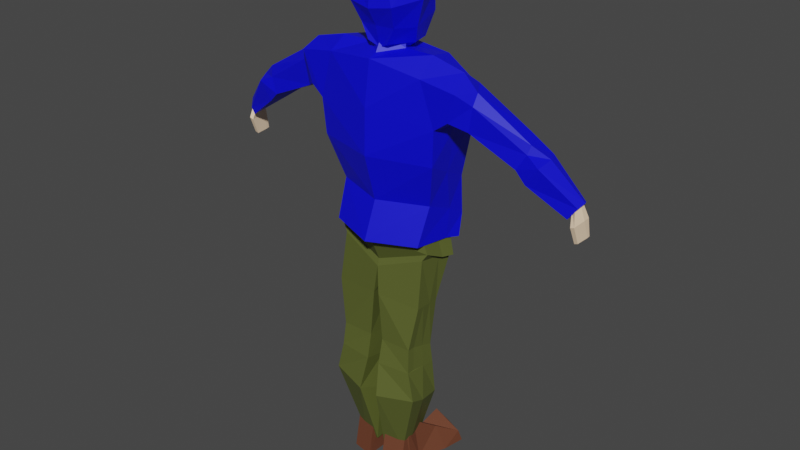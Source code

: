 # Source: Jetudo.blend  (saved by Blender 3.4.6; exported with 4.5.12 LTS)
import bpy
from mathutils import Matrix  # noqa: F401  (used for matrix-valued properties, if any)

bpy.ops.wm.read_factory_settings(use_empty=True)
scene = bpy.context.scene
scene.name = 'Scene'

# ---- collections
col_collection = bpy.data.collections.new('Collection'); scene.collection.children.link(col_collection)

# ---- materials (node trees are filled in below, after node groups)
mat_corpo = bpy.data.materials.new('Corpo')
mat_corpo.alpha_threshold = 0.0
mat_corpo.use_transparent_shadow = False
mat_corpo.roughness = 0.5
mat_corpo.line_color = (0.0, 0.0, 0.0, 1.0)
mat_casaca = bpy.data.materials.new('Casaca')
mat_casaca.use_transparent_shadow = False
mat_cal_as = bpy.data.materials.new('Calças')
mat_cal_as.use_transparent_shadow = False
mat_sapata = bpy.data.materials.new('Sapata')
mat_sapata.use_transparent_shadow = False
mat_material_001 = bpy.data.materials.new('Material.001')
mat_material_001.use_transparent_shadow = False

# ---- material node trees
mat_corpo.use_nodes = True; mat_corpo.node_tree.nodes.clear()
_N = mat_corpo.node_tree.nodes; _L = mat_corpo.node_tree.links
n0 = _N.new('ShaderNodeOutputMaterial'); n0.name = 'Material Output'; n0.location = (300, 300)
n1 = _N.new('ShaderNodeBsdfPrincipled'); n1.name = 'Principled BSDF'; n1.location = (10, 300)
n1.distribution = 'GGX'
n1.subsurface_method = 'RANDOM_WALK_SKIN'
n1.inputs[0].default_value = (1.0, 0.7454, 0.5089, 1.0)
n1.inputs[3].default_value = 1.45
n1.inputs[27].default_value = (0.0, 0.0, 0.0, 1.0)
n1.inputs[28].default_value = 1.0
_L.new(n1.outputs[0], n0.inputs[0])
n0.is_active_output = True
mat_casaca.use_nodes = True; mat_casaca.node_tree.nodes.clear()
_N = mat_casaca.node_tree.nodes; _L = mat_casaca.node_tree.links
n0 = _N.new('ShaderNodeBsdfPrincipled'); n0.name = 'Principled BSDF'; n0.location = (10, 300)
n0.distribution = 'GGX'
n0.subsurface_method = 'RANDOM_WALK_SKIN'
n0.inputs[0].default_value = (0.0, 0.0002376, 0.8, 1.0)
n0.inputs[3].default_value = 1.45
n0.inputs[27].default_value = (0.0, 0.0, 0.0, 1.0)
n0.inputs[28].default_value = 1.0
n1 = _N.new('ShaderNodeOutputMaterial'); n1.name = 'Material Output'; n1.location = (300, 300)
_L.new(n0.outputs[0], n1.inputs[0])
n1.is_active_output = True
mat_cal_as.use_nodes = True; mat_cal_as.node_tree.nodes.clear()
_N = mat_cal_as.node_tree.nodes; _L = mat_cal_as.node_tree.links
n0 = _N.new('ShaderNodeBsdfPrincipled'); n0.name = 'Principled BSDF'; n0.location = (10, 300)
n0.distribution = 'GGX'
n0.subsurface_method = 'RANDOM_WALK_SKIN'
n0.inputs[0].default_value = (0.09732, 0.1149, 0.02451, 1.0)
n0.inputs[3].default_value = 1.45
n0.inputs[27].default_value = (0.0, 0.0, 0.0, 1.0)
n0.inputs[28].default_value = 1.0
n1 = _N.new('ShaderNodeOutputMaterial'); n1.name = 'Material Output'; n1.location = (300, 300)
_L.new(n0.outputs[0], n1.inputs[0])
n1.is_active_output = True
mat_sapata.use_nodes = True; mat_sapata.node_tree.nodes.clear()
_N = mat_sapata.node_tree.nodes; _L = mat_sapata.node_tree.links
n0 = _N.new('ShaderNodeBsdfPrincipled'); n0.name = 'Principled BSDF'; n0.location = (10, 300)
n0.distribution = 'GGX'
n0.subsurface_method = 'RANDOM_WALK_SKIN'
n0.inputs[0].default_value = (0.1473, 0.04807, 0.02367, 1.0)
n0.inputs[3].default_value = 1.45
n0.inputs[27].default_value = (0.0, 0.0, 0.0, 1.0)
n0.inputs[28].default_value = 1.0
n1 = _N.new('ShaderNodeOutputMaterial'); n1.name = 'Material Output'; n1.location = (300, 300)
_L.new(n0.outputs[0], n1.inputs[0])
n1.is_active_output = True
mat_material_001.use_nodes = True; mat_material_001.node_tree.nodes.clear()
_N = mat_material_001.node_tree.nodes; _L = mat_material_001.node_tree.links
n0 = _N.new('ShaderNodeBsdfPrincipled'); n0.name = 'Principled BSDF'; n0.location = (10, 300)
n0.distribution = 'GGX'
n0.subsurface_method = 'RANDOM_WALK_SKIN'
n0.inputs[0].default_value = (0.0, 0.0, 0.0, 1.0)
n0.inputs[3].default_value = 1.45
n0.inputs[27].default_value = (0.0, 0.0, 0.0, 1.0)
n0.inputs[28].default_value = 1.0
n1 = _N.new('ShaderNodeOutputMaterial'); n1.name = 'Material Output'; n1.location = (300, 300)
_L.new(n0.outputs[0], n1.inputs[0])
n1.is_active_output = True

# ---- world
world_world = bpy.data.worlds.new('World'); scene.world = world_world
world_world.use_nodes = True; world_world.node_tree.nodes.clear()
_N = world_world.node_tree.nodes; _L = world_world.node_tree.links
n0 = _N.new('ShaderNodeOutputWorld'); n0.name = 'World Output'; n0.location = (300, 300)
n1 = _N.new('ShaderNodeBackground'); n1.name = 'Background'; n1.location = (10, 300)
n1.inputs[0].default_value = (0.05088, 0.05088, 0.05088, 1.0)
_L.new(n1.outputs[0], n0.inputs[0])
n0.is_active_output = True
world_world.color = (0.05088, 0.05088, 0.05088)
world_world.use_sun_shadow = False
world_world.sun_shadow_jitter_overblur = 0.0

# ---- meshes
me_cube = bpy.data.meshes.new('Cube')
me_cube.from_pydata([(-0.3375, 0.0446, 0.4141), (-0.3968, 0.1905, -0.837), (-0.3726, -0.2265, 0.3783), (-0.3557, -0.04373, -0.7809), (0.0, 0.3134, -1.022), (0.0, -0.2728, 0.386), (0.0, -0.1746, -0.7955), (0.0, 0.08508, 0.3919), (-0.4589, -0.1998, -0.1731), (-0.3884, 0.2147, -0.385), (0.0, 0.3375, -0.3995), (0.0, -0.3306, -0.1731), (-0.3721, 0.2537, -0.6873), (0.0, 0.3955, -0.6891), (0.0, -0.1649, -0.5213), (-0.3721, -0.04015, -0.5067), (-0.4753, -0.2144, 0.09056), (-0.4753, 0.2532, 0.04374), (0.0, 0.376, 0.04374), (0.0, -0.3227, 0.1598), (-0.3968, 0.1582, -1.049), (-0.3557, -0.1435, -0.9958), (0.0, 0.3192, -1.149), (0.0, -0.3243, -1.063), (-0.4581, 0.1348, -1.243), (-0.417, -0.1142, -1.201), (0.0, 0.3281, -1.307), (0.0, -0.1922, -1.357), (-0.4581, 0.1348, -1.243), (-0.417, -0.1142, -1.201), (0.0, 0.3281, -1.307), (0.0, -0.1922, -1.357), (-0.3145, -0.2088, -2.06), (-0.0906, 0.133, -2.114), (-0.09511, -0.2102, -2.059), (-0.2467, -0.05914, -3.161), (-0.2567, -0.1774, -3.187), (-0.132, -0.01442, -3.16), (-0.08377, -0.2148, -3.188), (-0.1105, 0.2756, -1.566), (-0.4046, 0.02594, -1.662), (-0.409, -0.1511, -1.659), (-0.05479, -0.2095, -1.617), (-0.3816, -0.2497, -2.533), (-0.124, -0.3334, -2.581), (-0.354, -0.04661, -2.626), (-0.05285, -0.002373, -2.688), (-0.09223, -0.2599, -2.284), (-0.09218, 0.03791, -2.361), (-0.329, -0.2312, -2.277), (-0.3473, 0.01149, -2.3), (-0.3764, 0.07412, -0.8091), (-0.3665, -0.0977, 0.466), (0.0, 0.1102, 0.5086), (-0.4235, 0.008738, -0.2797), (-0.3721, 0.1077, -0.5976), (-0.4753, 0.02085, 0.067), (-0.3764, 0.008278, -1.023), (-0.4377, 0.01105, -1.222), (0.0, 0.06952, -1.332), (-0.4377, 0.01105, -1.222), (0.0, 0.06952, -1.332), (-0.09284, -0.03753, -2.087), (-0.2663, -0.1609, -3.181), (-0.0841, -0.07648, -3.172), (-0.08282, 0.03453, -1.591), (-0.4068, -0.06202, -1.66), (-0.08821, -0.1826, -2.655), (-0.3677, -0.1633, -2.6), (-0.3382, -0.1091, -2.289), (-0.0922, -0.1101, -2.323), (-0.5758, -0.2032, 0.1637), (-0.6377, -0.2146, 0.3342), (-0.6082, -0.09388, 0.4048), (-0.5601, 0.03951, 0.3765), (-0.5536, 0.235, 0.1259), (-0.5646, 0.01724, 0.1447), (-0.679, -0.1249, 0.1038), (-0.7131, -0.1322, 0.2843), (-0.7148, -0.0547, 0.3221), (-0.684, 0.03087, 0.2982), (-0.6648, 0.1563, 0.07954), (-0.6719, 0.01659, 0.09161), (-1.03, -0.1089, -0.05134), (-1.093, -0.08618, 0.05622), (-1.121, -0.05153, 0.08287), (-1.091, 0.01851, 0.08168), (-1.01, 0.1212, -0.06339), (-1.02, 0.006814, -0.05741), (-1.111, -0.08941, -0.126), (-1.204, -0.09684, 0.007651), (-1.224, -0.01807, 0.04075), (-1.188, 0.06895, 0.03928), (-1.117, 0.105, -0.07193), (-1.1, 0.05372, -0.1319), (-1.631, -0.01727, -0.4181), (-1.665, -0.003567, -0.3771), (-1.678, 0.02803, -0.3561), (-1.66, 0.07048, -0.3673), (-1.619, 0.1201, -0.4253), (-1.625, 0.05185, -0.4218), (-1.668, 0.02782, -0.4779), (-1.703, 0.01141, -0.4619), (-1.722, 0.06543, -0.447), (-1.724, 0.09698, -0.4428), (-1.686, 0.1183, -0.4643), (-1.68, 0.07056, -0.4692), (0.0, 0.04995, 0.4061), (-0.1383, -0.08571, 0.4611), (0.0, -0.2083, 0.4099), (-0.1116, -0.04829, 0.5707), (0.0, -0.1437, 0.6154), (-1.693, -0.02047, -0.6071), (-1.728, -0.0232, -0.5931), (-1.747, 0.08849, -0.5733), (-1.749, 0.1455, -0.5681), (-1.711, 0.1667, -0.5896), (-1.705, 0.09362, -0.5955), (-1.703, 0.04184, -0.7632), (-1.733, 0.03953, -0.7513), (-1.749, 0.1513, -0.7401), (-1.75, 0.1772, -0.7357), (-1.718, 0.1952, -0.754), (-1.713, 0.1556, -0.759), (-0.07808, -0.1896, 0.5653), (-0.1262, -0.2373, 0.9276), (-0.1207, 0.143, 0.5502), (-0.1735, 0.1781, 0.9558), (-0.1578, -0.0008637, 0.5505), (-0.168, -0.2567, 0.8273), (-0.1739, 0.0008075, 1.004), (-0.1739, 0.1711, 0.8589), (0.0, 0.229, 0.5342), (0.0, 0.1765, 0.9995), (0.0, -0.1669, 0.5242), (0.0, -0.252, 0.9971), (-0.2361, -0.02359, 0.8464), (0.0, 0.2158, 0.8701), (0.0, -0.2785, 0.8004), (0.0, 0.01493, 0.4463), (0.0, -0.0545, 1.061), (-0.1316, -0.19, 0.6752), (-0.1511, 0.2049, 0.7156), (-0.189, -0.02484, 0.6579), (0.0, 0.3033, 0.7362), (0.0, -0.2087, 0.6791), (-0.3388, -0.01124, -2.105), (-0.3145, -0.2088, -2.06), (-0.0906, 0.133, -2.114), (-0.1105, 0.2756, -1.566), (-0.4046, 0.02594, -1.662), (-0.409, -0.1511, -1.659), (-0.09218, 0.03791, -2.361), (-0.329, -0.2312, -2.277), (-0.3473, 0.01149, -2.3), (-0.3267, -0.1094, -2.082), (-0.4068, -0.06202, -1.66), (-0.3382, -0.1091, -2.289), (-0.3968, 0.1905, -0.837), (-0.3557, -0.04373, -0.7809), (0.0, 0.3134, -1.022), (0.0, -0.1746, -0.7955), (-0.3968, 0.1582, -1.049), (-0.3557, -0.1435, -0.9958), (0.0, 0.3192, -1.149), (0.0, -0.3243, -1.063), (-0.4581, 0.1348, -1.243), (-0.417, -0.1142, -1.201), (0.0, 0.3281, -1.307), (0.0, -0.1922, -1.357), (-0.4581, 0.1348, -1.243), (-0.417, -0.1142, -1.201), (0.0, 0.3281, -1.307), (0.0, -0.1922, -1.357), (-0.3145, -0.2088, -2.06), (-0.0906, 0.133, -2.114), (-0.09511, -0.2102, -2.059), (-0.2066, -0.03462, -3.189), (-0.215, -0.1337, -3.211), (-0.1106, 0.002837, -3.189), (-0.07017, -0.165, -3.212), (-0.1105, 0.2756, -1.566), (-0.4046, 0.02594, -1.662), (-0.409, -0.1511, -1.659), (-0.05479, -0.2095, -1.617), (-0.3816, -0.2497, -2.533), (-0.124, -0.3334, -2.581), (-0.354, -0.04661, -2.626), (-0.05285, -0.002373, -2.688), (-0.09223, -0.2599, -2.284), (-0.09218, 0.03791, -2.361), (-0.329, -0.2312, -2.277), (-0.3473, 0.01149, -2.3), (-0.3764, 0.07412, -0.8091), (-0.3764, 0.008278, -1.023), (-0.4377, 0.01105, -1.222), (0.0, 0.06952, -1.332), (-0.4377, 0.01105, -1.222), (0.0, 0.06952, -1.332), (-0.09284, -0.03753, -2.087), (-0.223, -0.1198, -3.206), (-0.07044, -0.04914, -3.199), (-0.08282, 0.03453, -1.591), (-0.4068, -0.06202, -1.66), (-0.08821, -0.1826, -2.655), (-0.3677, -0.1633, -2.6), (-0.3382, -0.1091, -2.289), (-0.0922, -0.1101, -2.323), (-0.3388, -0.01124, -2.105), (-0.3145, -0.2088, -2.06), (-0.0906, 0.133, -2.114), (-0.1105, 0.2756, -1.566), (-0.4046, 0.02594, -1.662), (-0.409, -0.1511, -1.659), (-0.09218, 0.03791, -2.361), (-0.329, -0.2312, -2.277), (-0.3473, 0.01149, -2.3), (-0.3267, -0.1094, -2.082), (-0.4068, -0.06202, -1.66), (-0.3382, -0.1091, -2.289), (0.3375, 0.0446, 0.4141), (0.3968, 0.1905, -0.837), (0.3726, -0.2265, 0.3783), (0.3557, -0.04373, -0.7809), (0.4589, -0.1998, -0.1731), (0.3884, 0.2147, -0.385), (0.3721, 0.2537, -0.6873), (0.3721, -0.04015, -0.5067), (0.4753, -0.2144, 0.09056), (0.4753, 0.2532, 0.04374), (0.3968, 0.1582, -1.049), (0.3557, -0.1435, -0.9958), (0.4581, 0.1348, -1.243), (0.417, -0.1142, -1.201), (0.4581, 0.1348, -1.243), (0.417, -0.1142, -1.201), (0.3145, -0.2088, -2.06), (0.0906, 0.133, -2.114), (0.09511, -0.2102, -2.059), (0.2467, -0.05914, -3.161), (0.2567, -0.1774, -3.187), (0.132, -0.01442, -3.16), (0.08377, -0.2148, -3.188), (0.1105, 0.2756, -1.566), (0.4046, 0.02594, -1.662), (0.409, -0.1511, -1.659), (0.05479, -0.2095, -1.617), (0.3816, -0.2497, -2.533), (0.124, -0.3334, -2.581), (0.354, -0.04661, -2.626), (0.05285, -0.002373, -2.688), (0.09223, -0.2599, -2.284), (0.09218, 0.03791, -2.361), (0.329, -0.2312, -2.277), (0.3473, 0.01149, -2.3), (0.3764, 0.07412, -0.8091), (0.3665, -0.0977, 0.466), (0.4235, 0.008738, -0.2797), (0.3721, 0.1077, -0.5976), (0.4753, 0.02085, 0.067), (0.3764, 0.008278, -1.023), (0.4377, 0.01105, -1.222), (0.4377, 0.01105, -1.222), (0.09284, -0.03753, -2.087), (0.2663, -0.1609, -3.181), (0.0841, -0.07648, -3.172), (0.08282, 0.03453, -1.591), (0.4068, -0.06202, -1.66), (0.08821, -0.1826, -2.655), (0.3677, -0.1633, -2.6), (0.3382, -0.1091, -2.289), (0.0922, -0.1101, -2.323), (0.5758, -0.2032, 0.1637), (0.6377, -0.2146, 0.3342), (0.6082, -0.09388, 0.4048), (0.5601, 0.03951, 0.3765), (0.5536, 0.235, 0.1259), (0.5646, 0.01724, 0.1447), (0.679, -0.1249, 0.1038), (0.7131, -0.1322, 0.2843), (0.7148, -0.0547, 0.3221), (0.684, 0.03087, 0.2982), (0.6648, 0.1563, 0.07954), (0.6719, 0.01659, 0.09161), (1.03, -0.1089, -0.05134), (1.093, -0.08618, 0.05622), (1.121, -0.05153, 0.08287), (1.091, 0.01851, 0.08168), (1.01, 0.1212, -0.06339), (1.02, 0.006814, -0.05741), (1.111, -0.08941, -0.126), (1.204, -0.09684, 0.007651), (1.224, -0.01807, 0.04075), (1.188, 0.06895, 0.03928), (1.117, 0.105, -0.07193), (1.1, 0.05372, -0.1319), (1.631, -0.01727, -0.4181), (1.665, -0.003567, -0.3771), (1.678, 0.02803, -0.3561), (1.66, 0.07048, -0.3673), (1.619, 0.1201, -0.4253), (1.625, 0.05185, -0.4218), (1.668, 0.02782, -0.4779), (1.703, 0.01141, -0.4619), (1.722, 0.06543, -0.447), (1.724, 0.09698, -0.4428), (1.686, 0.1183, -0.4643), (1.68, 0.07056, -0.4692), (0.1383, -0.08571, 0.4611), (0.1116, -0.04829, 0.5707), (1.693, -0.02047, -0.6071), (1.728, -0.0232, -0.5931), (1.747, 0.08849, -0.5733), (1.749, 0.1455, -0.5681), (1.711, 0.1667, -0.5896), (1.705, 0.09362, -0.5955), (1.703, 0.04184, -0.7632), (1.733, 0.03953, -0.7513), (1.749, 0.1513, -0.7401), (1.75, 0.1772, -0.7357), (1.718, 0.1952, -0.754), (1.713, 0.1556, -0.759), (0.07808, -0.1896, 0.5653), (0.1262, -0.2373, 0.9276), (0.1207, 0.143, 0.5502), (0.1735, 0.1781, 0.9558), (0.1578, -0.0008637, 0.5505), (0.168, -0.2567, 0.8273), (0.1739, 0.0008075, 1.004), (0.1739, 0.1711, 0.8589), (0.2361, -0.02359, 0.8464), (0.1316, -0.19, 0.6752), (0.1511, 0.2049, 0.7156), (0.189, -0.02484, 0.6579), (0.3388, -0.01124, -2.105), (0.3145, -0.2088, -2.06), (0.0906, 0.133, -2.114), (0.1105, 0.2756, -1.566), (0.4046, 0.02594, -1.662), (0.409, -0.1511, -1.659), (0.09218, 0.03791, -2.361), (0.329, -0.2312, -2.277), (0.3473, 0.01149, -2.3), (0.3267, -0.1094, -2.082), (0.4068, -0.06202, -1.66), (0.3382, -0.1091, -2.289), (0.3968, 0.1905, -0.837), (0.3557, -0.04373, -0.7809), (0.3968, 0.1582, -1.049), (0.3557, -0.1435, -0.9958), (0.4581, 0.1348, -1.243), (0.417, -0.1142, -1.201), (0.4581, 0.1348, -1.243), (0.417, -0.1142, -1.201), (0.3145, -0.2088, -2.06), (0.0906, 0.133, -2.114), (0.09511, -0.2102, -2.059), (0.2066, -0.03462, -3.189), (0.215, -0.1337, -3.211), (0.1106, 0.002837, -3.189), (0.07017, -0.165, -3.212), (0.1105, 0.2756, -1.566), (0.4046, 0.02594, -1.662), (0.409, -0.1511, -1.659), (0.05479, -0.2095, -1.617), (0.3816, -0.2497, -2.533), (0.124, -0.3334, -2.581), (0.354, -0.04661, -2.626), (0.05285, -0.002373, -2.688), (0.09223, -0.2599, -2.284), (0.09218, 0.03791, -2.361), (0.329, -0.2312, -2.277), (0.3473, 0.01149, -2.3), (0.3764, 0.07412, -0.8091), (0.3764, 0.008278, -1.023), (0.4377, 0.01105, -1.222), (0.4377, 0.01105, -1.222), (0.09284, -0.03753, -2.087), (0.223, -0.1198, -3.206), (0.07044, -0.04914, -3.199), (0.08282, 0.03453, -1.591), (0.4068, -0.06202, -1.66), (0.08821, -0.1826, -2.655), (0.3677, -0.1633, -2.6), (0.3382, -0.1091, -2.289), (0.0922, -0.1101, -2.323), (0.3388, -0.01124, -2.105), (0.3145, -0.2088, -2.06), (0.0906, 0.133, -2.114), (0.1105, 0.2756, -1.566), (0.4046, 0.02594, -1.662), (0.409, -0.1511, -1.659), (0.09218, 0.03791, -2.361), (0.329, -0.2312, -2.277), (0.3473, 0.01149, -2.3), (0.3267, -0.1094, -2.082), (0.4068, -0.06202, -1.66), (0.3382, -0.1091, -2.289), (-0.2467, -0.05914, -3.161), (-0.2567, -0.1774, -3.187), (-0.132, -0.01442, -3.16), (-0.08377, -0.2148, -3.188), (-0.2663, -0.1609, -3.181), (-0.0841, -0.07648, -3.172), (-0.2763, -0.016, -3.434), (-0.2573, -0.2456, -3.426), (-0.08496, 0.06443, -3.422), (-0.08432, -0.283, -3.427), (-0.2668, -0.1246, -3.429), (-0.08464, -0.07505, -3.423), (-0.3955, 0.3755, -3.356), (-0.4097, 0.4107, -3.431), (-0.1312, 0.4284, -3.304), (-0.2685, 0.4154, -3.34), (-0.2674, 0.4888, -3.43), (-0.08432, 0.396, -3.42), (-0.3067, 0.1641, -3.267), (-0.3736, 0.2218, -3.436), (-0.1162, 0.2514, -3.343), (-0.08464, 0.252, -3.437), (0.2467, -0.05914, -3.161), (0.2567, -0.1774, -3.187), (0.132, -0.01442, -3.16), (0.08377, -0.2148, -3.188), (0.2663, -0.1609, -3.181), (0.0841, -0.07648, -3.172), (0.2763, -0.016, -3.434), (0.2573, -0.2456, -3.426), (0.08496, 0.06443, -3.422), (0.08432, -0.283, -3.427), (0.2668, -0.1246, -3.429), (0.08464, -0.07505, -3.423), (0.3955, 0.3755, -3.356), (0.4097, 0.4107, -3.431), (0.1312, 0.4284, -3.304), (0.2685, 0.4154, -3.34), (0.2674, 0.4888, -3.43), (0.08432, 0.396, -3.42), (0.3067, 0.1641, -3.267), (0.3736, 0.2218, -3.436), (0.1162, 0.2514, -3.343), (0.08464, 0.252, -3.437)], [], [(7, 0, 52, 108, 107), (19, 5, 2, 16), (2, 52, 73, 72), (17, 0, 7, 18), (6, 3, 21, 23), (12, 9, 10, 13), (55, 54, 9, 12), (14, 11, 8, 15), (6, 14, 15, 3), (51, 55, 12, 1), (1, 12, 13, 4), (9, 17, 18, 10), (54, 56, 17, 9), (11, 19, 16, 8), (23, 21, 25, 27), (51, 1, 20, 57), (1, 4, 22, 20), (27, 25, 29, 31), (57, 20, 24, 58), (20, 22, 26, 24), (66, 40, 150, 156), (58, 24, 28, 60), (59, 27, 31, 61), (24, 26, 30, 28), (44, 43, 36, 38), (42, 41, 32, 34), (48, 50, 154, 152), (65, 42, 34, 62), (68, 45, 35, 63), (67, 44, 38, 64), (45, 46, 37, 35), (61, 31, 42, 65), (60, 28, 40, 66), (31, 29, 41, 42), (28, 30, 39, 40), (50, 48, 46, 45), (70, 47, 44, 67), (69, 50, 45, 68), (47, 49, 43, 44), (34, 32, 49, 47), (33, 48, 152, 148), (62, 34, 47, 70), (50, 69, 157, 154), (33, 62, 70, 48), (41, 66, 156, 151), (49, 69, 68, 43), (48, 70, 67, 46), (29, 60, 66, 41), (30, 61, 65, 39), (46, 67, 64, 37), (43, 68, 63, 36), (39, 65, 62, 33), (39, 33, 148, 149), (26, 59, 61, 30), (25, 58, 60, 29), (21, 57, 58, 25), (3, 51, 57, 21), (8, 16, 56, 54), (3, 15, 55, 51), (15, 8, 54, 55), (56, 16, 71, 76), (53, 110, 111), (74, 75, 81, 80), (72, 73, 79, 78), (16, 2, 72, 71), (17, 56, 76, 75), (52, 0, 74, 73), (0, 17, 75, 74), (81, 82, 88, 87), (82, 77, 83, 88), (71, 72, 78, 77), (76, 71, 77, 82), (75, 76, 82, 81), (73, 74, 80, 79), (85, 86, 92, 91), (87, 88, 94, 93), (79, 80, 86, 85), (78, 79, 85, 84), (80, 81, 87, 86), (77, 78, 84, 83), (89, 90, 96, 95), (92, 93, 99, 98), (84, 85, 91, 90), (86, 87, 93, 92), (83, 84, 90, 89), (88, 83, 89, 94), (96, 97, 103, 102), (97, 98, 104, 103), (94, 89, 95, 100), (93, 94, 100, 99), (91, 92, 98, 97), (90, 91, 97, 96), (105, 106, 117, 116), (106, 101, 112, 117), (98, 99, 105, 104), (95, 96, 102, 101), (100, 95, 101, 106), (99, 100, 106, 105), (89, 93, 92, 91, 90), (95, 99, 98, 97, 96), (108, 109, 111, 110), (109, 108, 52, 2, 5), (107, 108, 110, 53), (115, 116, 122, 121), (113, 114, 120, 119), (103, 104, 115, 114), (102, 103, 114, 113), (104, 105, 116, 115), (101, 102, 113, 112), (123, 120, 121, 122), (118, 119, 120, 123), (112, 113, 119, 118), (117, 112, 118, 123), (116, 117, 123, 122), (114, 115, 121, 120), (141, 129, 136, 143), (129, 125, 130, 136), (136, 130, 127, 131), (143, 136, 131, 142), (142, 131, 137, 144), (131, 127, 133, 137), (138, 135, 125, 129), (145, 138, 129, 141), (126, 132, 139, 128), (128, 139, 134, 124), (133, 127, 130, 140), (140, 130, 125, 135), (134, 145, 141, 124), (126, 142, 144, 132), (128, 143, 142, 126), (124, 141, 143, 128), (150, 149, 148, 146), (156, 150, 146, 155), (155, 146, 154, 157), (146, 148, 152, 154), (147, 155, 157, 153), (151, 156, 155, 147), (32, 41, 151, 147), (40, 39, 149, 150), (69, 49, 153, 157), (49, 32, 147, 153), (161, 159, 163, 165), (165, 163, 167, 169), (193, 158, 162, 194), (158, 160, 164, 162), (169, 167, 171, 173), (194, 162, 166, 195), (162, 164, 168, 166), (203, 182, 212, 218), (195, 166, 170, 197), (196, 169, 173, 198), (166, 168, 172, 170), (186, 185, 178, 180), (184, 183, 174, 176), (190, 192, 216, 214), (202, 184, 176, 199), (205, 187, 177, 200), (204, 186, 180, 201), (187, 188, 179, 177), (198, 173, 184, 202), (197, 170, 182, 203), (173, 171, 183, 184), (170, 172, 181, 182), (192, 190, 188, 187), (207, 189, 186, 204), (206, 192, 187, 205), (189, 191, 185, 186), (176, 174, 191, 189), (175, 190, 214, 210), (199, 176, 189, 207), (192, 206, 219, 216), (175, 199, 207, 190), (183, 203, 218, 213), (191, 206, 205, 185), (190, 207, 204, 188), (171, 197, 203, 183), (172, 198, 202, 181), (188, 204, 201, 179), (185, 205, 200, 178), (181, 202, 199, 175), (181, 175, 210, 211), (168, 196, 198, 172), (167, 195, 197, 171), (163, 194, 195, 167), (159, 193, 194, 163), (212, 211, 210, 208), (218, 212, 208, 217), (217, 208, 216, 219), (208, 210, 214, 216), (209, 217, 219, 215), (213, 218, 217, 209), (174, 183, 213, 209), (182, 181, 211, 212), (206, 191, 215, 219), (191, 174, 209, 215), (7, 107, 308, 256, 220), (19, 228, 222, 5), (222, 273, 274, 256), (229, 18, 7, 220), (6, 23, 231, 223), (226, 13, 10, 225), (258, 226, 225, 257), (14, 227, 224, 11), (6, 223, 227, 14), (255, 221, 226, 258), (221, 4, 13, 226), (225, 10, 18, 229), (257, 225, 229, 259), (11, 224, 228, 19), (23, 27, 233, 231), (255, 260, 230, 221), (221, 230, 22, 4), (27, 31, 235, 233), (260, 261, 232, 230), (230, 232, 26, 22), (267, 344, 338, 244), (261, 262, 234, 232), (232, 234, 30, 26), (248, 242, 240, 247), (246, 238, 236, 245), (252, 340, 342, 254), (266, 263, 238, 246), (269, 264, 239, 249), (268, 265, 242, 248), (249, 239, 241, 250), (61, 266, 246, 31), (262, 267, 244, 234), (31, 246, 245, 235), (234, 244, 243, 30), (254, 249, 250, 252), (271, 268, 248, 251), (270, 269, 249, 254), (251, 248, 247, 253), (238, 251, 253, 236), (237, 336, 340, 252), (263, 271, 251, 238), (254, 342, 345, 270), (237, 252, 271, 263), (245, 339, 344, 267), (253, 247, 269, 270), (252, 250, 268, 271), (235, 245, 267, 262), (30, 243, 266, 61), (250, 241, 265, 268), (247, 240, 264, 269), (243, 237, 263, 266), (243, 337, 336, 237), (233, 235, 262, 261), (231, 233, 261, 260), (223, 231, 260, 255), (224, 257, 259, 228), (223, 255, 258, 227), (227, 258, 257, 224), (259, 277, 272, 228), (53, 111, 309), (275, 281, 282, 276), (273, 279, 280, 274), (228, 272, 273, 222), (229, 276, 277, 259), (256, 274, 275, 220), (220, 275, 276, 229), (282, 288, 289, 283), (283, 289, 284, 278), (272, 278, 279, 273), (277, 283, 278, 272), (276, 282, 283, 277), (274, 280, 281, 275), (286, 292, 293, 287), (288, 294, 295, 289), (280, 286, 287, 281), (279, 285, 286, 280), (281, 287, 288, 282), (278, 284, 285, 279), (290, 296, 297, 291), (293, 299, 300, 294), (285, 291, 292, 286), (287, 293, 294, 288), (284, 290, 291, 285), (289, 295, 290, 284), (297, 303, 304, 298), (298, 304, 305, 299), (295, 301, 296, 290), (294, 300, 301, 295), (292, 298, 299, 293), (291, 297, 298, 292), (306, 314, 315, 307), (307, 315, 310, 302), (299, 305, 306, 300), (296, 302, 303, 297), (301, 307, 302, 296), (300, 306, 307, 301), (290, 291, 292, 293, 294), (296, 297, 298, 299, 300), (308, 309, 111, 109), (109, 5, 222, 256, 308), (107, 53, 309, 308), (313, 319, 320, 314), (311, 317, 318, 312), (304, 312, 313, 305), (303, 311, 312, 304), (305, 313, 314, 306), (302, 310, 311, 303), (321, 320, 319, 318), (316, 321, 318, 317), (310, 316, 317, 311), (315, 321, 316, 310), (314, 320, 321, 315), (312, 318, 319, 313), (331, 333, 330, 327), (327, 330, 328, 323), (330, 329, 325, 328), (333, 332, 329, 330), (332, 144, 137, 329), (329, 137, 133, 325), (138, 327, 323, 135), (145, 331, 327, 138), (324, 326, 139, 132), (326, 322, 134, 139), (133, 140, 328, 325), (140, 135, 323, 328), (134, 322, 331, 145), (324, 132, 144, 332), (326, 324, 332, 333), (322, 326, 333, 331), (338, 334, 336, 337), (344, 343, 334, 338), (343, 345, 342, 334), (334, 342, 340, 336), (335, 341, 345, 343), (339, 335, 343, 344), (236, 335, 339, 245), (244, 338, 337, 243), (270, 345, 341, 253), (253, 341, 335, 236), (161, 165, 349, 347), (165, 169, 351, 349), (373, 374, 348, 346), (346, 348, 164, 160), (169, 173, 353, 351), (374, 375, 350, 348), (348, 350, 168, 164), (381, 396, 390, 362), (375, 376, 352, 350), (350, 352, 172, 168), (366, 360, 358, 365), (364, 356, 354, 363), (370, 392, 394, 372), (380, 377, 356, 364), (383, 378, 357, 367), (382, 379, 360, 366), (367, 357, 359, 368), (198, 380, 364, 173), (376, 381, 362, 352), (173, 364, 363, 353), (352, 362, 361, 172), (372, 367, 368, 370), (385, 382, 366, 369), (384, 383, 367, 372), (369, 366, 365, 371), (356, 369, 371, 354), (355, 388, 392, 370), (377, 385, 369, 356), (372, 394, 397, 384), (355, 370, 385, 377), (363, 391, 396, 381), (371, 365, 383, 384), (370, 368, 382, 385), (353, 363, 381, 376), (172, 361, 380, 198), (368, 359, 379, 382), (365, 358, 378, 383), (361, 355, 377, 380), (361, 389, 388, 355), (351, 353, 376, 375), (349, 351, 375, 374), (347, 349, 374, 373), (390, 386, 388, 389), (396, 395, 386, 390), (395, 397, 394, 386), (386, 394, 392, 388), (387, 393, 397, 395), (391, 387, 395, 396), (354, 387, 391, 363), (362, 390, 389, 361), (384, 397, 393, 371), (371, 393, 387, 354), (401, 399, 405, 407), (400, 403, 409, 406), (408, 409, 407, 405), (404, 406, 409, 408), (399, 402, 408, 405), (403, 401, 407, 409), (402, 398, 404, 408), (406, 404, 417, 411, 414, 415, 419), (418, 419, 415, 412), (417, 416, 410, 411), (398, 400, 418, 416), (414, 413, 412, 415), (410, 413, 414, 411), (404, 398, 416, 417), (400, 406, 419, 418), (416, 418, 412, 413, 410), (423, 429, 427, 421), (422, 428, 431, 425), (430, 427, 429, 431), (426, 430, 431, 428), (421, 427, 430, 424), (425, 431, 429, 423), (424, 430, 426, 420), (428, 441, 437, 436, 433, 439, 426), (440, 434, 437, 441), (439, 433, 432, 438), (420, 438, 440, 422), (436, 437, 434, 435), (432, 433, 436, 435), (426, 439, 438, 420), (422, 440, 441, 428), (438, 432, 435, 434, 440)])
_uv = me_cube.uv_layers.new(name='UVMap')
_uv.uv.foreach_set('vector', [0.75, 0.5, 0.875, 0.5, 0.875, 0.6242, 0.7972, 0.6242, 0.75, 0.5267, 0.5625, 0.875, 0.625, 0.875, 0.625, 1.0, 0.5625, 1.0, 0.875, 0.75, 0.875, 0.6242, 0.875, 0.6242, 0.875, 0.75, 0.5625, 0.25, 0.625, 0.25, 0.625, 0.375, 0.5625, 0.375, 0.375, 0.875, 0.375, 1.0, 0.375, 1.0, 0.375, 0.875, 0.4375, 0.25, 0.5, 0.25, 0.5, 0.375, 0.4375, 0.375, 0.4375, 0.1258, 0.5, 0.1258, 0.5, 0.25, 0.4375, 0.25, 0.4375, 0.875, 0.5, 0.875, 0.5, 1.0, 0.4375, 1.0, 0.375, 0.875, 0.4375, 0.875, 0.4375, 1.0, 0.375, 1.0, 0.375, 0.1258, 0.4375, 0.1258, 0.4375, 0.25, 0.375, 0.25, 0.375, 0.25, 0.4375, 0.25, 0.4375, 0.375, 0.375, 0.375, 0.5, 0.25, 0.5625, 0.25, 0.5625, 0.375, 0.5, 0.375, 0.5, 0.1258, 0.5625, 0.1258, 0.5625, 0.25, 0.5, 0.25, 0.5, 0.875, 0.5625, 0.875, 0.5625, 1.0, 0.5, 1.0, 0.375, 0.875, 0.375, 1.0, 0.375, 1.0, 0.375, 0.875, 0.375, 0.1258, 0.375, 0.25, 0.375, 0.25, 0.375, 0.1258, 0.375, 0.25, 0.375, 0.375, 0.375, 0.375, 0.375, 0.25, 0.375, 0.875, 0.375, 1.0, 0.375, 1.0, 0.375, 0.875, 0.375, 0.1258, 0.375, 0.25, 0.375, 0.25, 0.375, 0.1258, 0.375, 0.25, 0.375, 0.375, 0.375, 0.375, 0.375, 0.25, 0.375, 0.1258, 0.375, 0.25, 0.375, 0.25, 0.375, 0.1258, 0.375, 0.1258, 0.375, 0.25, 0.375, 0.25, 0.375, 0.1258, 0.0, 0.0, 0.0, 0.0, 0.0, 0.0, 0.0, 0.0, 0.375, 0.25, 0.375, 0.375, 0.375, 0.375, 0.375, 0.25, 0.375, 0.875, 0.375, 1.0, 0.375, 1.0, 0.375, 0.875, 0.375, 0.875, 0.375, 1.0, 0.375, 1.0, 0.375, 0.875, 0.375, 0.375, 0.375, 0.25, 0.375, 0.25, 0.375, 0.375, 0.0, 0.0, 0.0, 0.0, 0.0, 0.0, 0.0, 0.0, 0.375, 0.1258, 0.375, 0.25, 0.375, 0.25, 0.375, 0.1258, 0.0, 0.0, 0.0, 0.0, 0.0, 0.0, 0.0, 0.0, 0.375, 0.25, 0.375, 0.375, 0.375, 0.375, 0.375, 0.25, 0.0, 0.0, 0.0, 0.0, 0.0, 0.0, 0.0, 0.0, 0.375, 0.1258, 0.375, 0.25, 0.375, 0.25, 0.375, 0.1258, 0.375, 0.875, 0.375, 1.0, 0.375, 1.0, 0.375, 0.875, 0.375, 0.25, 0.375, 0.375, 0.375, 0.375, 0.375, 0.25, 0.375, 0.25, 0.375, 0.375, 0.375, 0.375, 0.375, 0.25, 0.0, 0.0, 0.0, 0.0, 0.0, 0.0, 0.0, 0.0, 0.375, 0.1258, 0.375, 0.25, 0.375, 0.25, 0.375, 0.1258, 0.375, 0.875, 0.375, 1.0, 0.375, 1.0, 0.375, 0.875, 0.375, 0.875, 0.375, 1.0, 0.375, 1.0, 0.375, 0.875, 0.0, 0.0, 0.0, 0.0, 0.0, 0.0, 0.0, 0.0, 0.0, 0.0, 0.0, 0.0, 0.0, 0.0, 0.0, 0.0, 0.375, 0.25, 0.375, 0.1258, 0.375, 0.1258, 0.375, 0.25, 0.0, 0.0, 0.0, 0.0, 0.0, 0.0, 0.0, 0.0, 0.375, 0.0, 0.375, 0.1258, 0.375, 0.1258, 0.375, 0.0, 0.375, 0.0, 0.375, 0.1258, 0.375, 0.1258, 0.375, 0.0, 0.0, 0.0, 0.0, 0.0, 0.0, 0.0, 0.0, 0.0, 0.375, 0.0, 0.375, 0.1258, 0.375, 0.1258, 0.375, 0.0, 0.0, 0.0, 0.0, 0.0, 0.0, 0.0, 0.0, 0.0, 0.0, 0.0, 0.0, 0.0, 0.0, 0.0, 0.0, 0.0, 0.375, 0.0, 0.375, 0.1258, 0.375, 0.1258, 0.375, 0.0, 0.0, 0.0, 0.0, 0.0, 0.0, 0.0, 0.0, 0.0, 0.0, 0.0, 0.0, 0.0, 0.0, 0.0, 0.0, 0.0, 0.0, 0.0, 0.0, 0.0, 0.0, 0.0, 0.0, 0.0, 0.375, 0.0, 0.375, 0.1258, 0.375, 0.1258, 0.375, 0.0, 0.375, 0.0, 0.375, 0.1258, 0.375, 0.1258, 0.375, 0.0, 0.375, 0.0, 0.375, 0.1258, 0.375, 0.1258, 0.375, 0.0, 0.5, 0.0, 0.5625, 0.0, 0.5625, 0.1258, 0.5, 0.1258, 0.375, 0.0, 0.4375, 0.0, 0.4375, 0.1258, 0.375, 0.1258, 0.4375, 0.0, 0.5, 0.0, 0.5, 0.1258, 0.4375, 0.1258, 0.5625, 0.1258, 0.5625, 0.0, 0.5625, 0.0, 0.5625, 0.1258, 0.75, 0.5267, 0.7972, 0.6242, 0.75, 0.7083, 0.625, 0.25, 0.5625, 0.25, 0.5625, 0.25, 0.625, 0.25, 0.875, 0.75, 0.875, 0.6242, 0.875, 0.6242, 0.875, 0.75, 0.5625, 1.0, 0.625, 1.0, 0.625, 1.0, 0.5625, 1.0, 0.5625, 0.25, 0.5625, 0.1258, 0.5625, 0.1258, 0.5625, 0.25, 0.875, 0.6242, 0.875, 0.5, 0.875, 0.5, 0.875, 0.6242, 0.625, 0.25, 0.5625, 0.25, 0.5625, 0.25, 0.625, 0.25, 0.5625, 0.25, 0.5625, 0.1258, 0.5625, 0.1258, 0.5625, 0.25, 0.5625, 0.1258, 0.5625, 0.0, 0.5625, 0.0, 0.5625, 0.1258, 0.5625, 1.0, 0.625, 1.0, 0.625, 1.0, 0.5625, 1.0, 0.5625, 0.1258, 0.5625, 0.0, 0.5625, 0.0, 0.5625, 0.1258, 0.5625, 0.25, 0.5625, 0.1258, 0.5625, 0.1258, 0.5625, 0.25, 0.875, 0.6242, 0.875, 0.5, 0.875, 0.5, 0.875, 0.6242, 0.875, 0.6242, 0.875, 0.5, 0.875, 0.5, 0.875, 0.6242, 0.5625, 0.25, 0.5625, 0.1258, 0.5625, 0.1258, 0.5625, 0.25, 0.875, 0.6242, 0.875, 0.5, 0.875, 0.5, 0.875, 0.6242, 0.875, 0.75, 0.875, 0.6242, 0.875, 0.6242, 0.875, 0.75, 0.625, 0.25, 0.5625, 0.25, 0.5625, 0.25, 0.625, 0.25, 0.5625, 1.0, 0.625, 1.0, 0.625, 1.0, 0.5625, 1.0, 0.5625, 1.0, 0.625, 1.0, 0.625, 1.0, 0.5625, 1.0, 0.625, 0.25, 0.5625, 0.25, 0.5625, 0.25, 0.625, 0.25, 0.875, 0.75, 0.875, 0.6242, 0.875, 0.6242, 0.875, 0.75, 0.625, 0.25, 0.5625, 0.25, 0.5625, 0.25, 0.625, 0.25, 0.5625, 1.0, 0.625, 1.0, 0.625, 1.0, 0.5625, 1.0, 0.5625, 0.1258, 0.5625, 0.0, 0.5625, 0.0, 0.5625, 0.1258, 0.875, 0.75, 0.875, 0.6242, 0.875, 0.6242, 0.875, 0.75, 0.875, 0.6242, 0.875, 0.5, 0.875, 0.5, 0.875, 0.6242, 0.5625, 0.1258, 0.5625, 0.0, 0.5625, 0.0, 0.5625, 0.1258, 0.5625, 0.25, 0.5625, 0.1258, 0.5625, 0.1258, 0.5625, 0.25, 0.875, 0.6242, 0.875, 0.5, 0.875, 0.5, 0.875, 0.6242, 0.875, 0.75, 0.875, 0.6242, 0.875, 0.6242, 0.875, 0.75, 0.5625, 0.25, 0.5625, 0.1258, 0.5625, 0.1258, 0.5625, 0.25, 0.5625, 0.1258, 0.5625, 0.0, 0.5625, 0.0, 0.5625, 0.1258, 0.625, 0.25, 0.5625, 0.25, 0.5625, 0.25, 0.625, 0.25, 0.5625, 1.0, 0.625, 1.0, 0.625, 1.0, 0.5625, 1.0, 0.5625, 0.1258, 0.5625, 0.0, 0.5625, 0.0, 0.5625, 0.1258, 0.5625, 0.25, 0.5625, 0.1258, 0.5625, 0.1258, 0.5625, 0.25, 0.0, 0.0, 0.0, 0.0, 0.0, 0.0, 0.0, 0.0, 0.0, 0.0, 0.0, 0.0, 0.0, 0.0, 0.0, 0.0, 0.0, 0.0, 0.0, 0.0, 0.7972, 0.6242, 0.75, 0.7083, 0.75, 0.7083, 0.7972, 0.6242, 0.75, 0.7083, 0.7972, 0.6242, 0.875, 0.6242, 0.875, 0.75, 0.75, 0.75, 0.75, 0.5267, 0.7972, 0.6242, 0.7972, 0.6242, 0.75, 0.5267, 0.625, 0.25, 0.5625, 0.25, 0.5625, 0.25, 0.625, 0.25, 0.875, 0.75, 0.875, 0.6242, 0.875, 0.6242, 0.875, 0.75, 0.875, 0.6242, 0.875, 0.5, 0.875, 0.5, 0.875, 0.6242, 0.875, 0.75, 0.875, 0.6242, 0.875, 0.6242, 0.875, 0.75, 0.625, 0.25, 0.5625, 0.25, 0.5625, 0.25, 0.625, 0.25, 0.5625, 1.0, 0.625, 1.0, 0.625, 1.0, 0.5625, 1.0, 0.5625, 0.1258, 0.625, 0.1258, 0.625, 0.25, 0.5625, 0.25, 0.5625, 0.0, 0.625, 0.0, 0.625, 0.1258, 0.5625, 0.1258, 0.5625, 1.0, 0.625, 1.0, 0.625, 1.0, 0.5625, 1.0, 0.5625, 0.1258, 0.5625, 0.0, 0.5625, 0.0, 0.5625, 0.1258, 0.5625, 0.25, 0.5625, 0.1258, 0.5625, 0.1258, 0.5625, 0.25, 0.875, 0.6242, 0.875, 0.5, 0.875, 0.5, 0.875, 0.6242, 0.4375, 0.0, 0.5, 0.0, 0.5, 0.125, 0.4375, 0.125, 0.5, 0.0, 0.625, 0.0, 0.625, 0.125, 0.5, 0.125, 0.5, 0.125, 0.625, 0.125, 0.625, 0.25, 0.5, 0.25, 0.4375, 0.125, 0.5, 0.125, 0.5, 0.25, 0.4375, 0.25, 0.4375, 0.25, 0.5, 0.25, 0.5, 0.375, 0.4375, 0.375, 0.5, 0.25, 0.625, 0.25, 0.625, 0.375, 0.5, 0.375, 0.5, 0.875, 0.625, 0.875, 0.625, 1.0, 0.5, 1.0, 0.4375, 0.875, 0.5, 0.875, 0.5, 1.0, 0.4375, 1.0, 0.125, 0.5, 0.25, 0.5, 0.25, 0.625, 0.125, 0.625, 0.125, 0.625, 0.25, 0.625, 0.25, 0.75, 0.125, 0.75, 0.75, 0.5, 0.875, 0.5, 0.875, 0.625, 0.75, 0.625, 0.75, 0.625, 0.875, 0.625, 0.875, 0.75, 0.75, 0.75, 0.375, 0.875, 0.4375, 0.875, 0.4375, 1.0, 0.375, 1.0, 0.375, 0.25, 0.4375, 0.25, 0.4375, 0.375, 0.375, 0.375, 0.375, 0.125, 0.4375, 0.125, 0.4375, 0.25, 0.375, 0.25, 0.375, 0.0, 0.4375, 0.0, 0.4375, 0.125, 0.375, 0.125, 0.375, 0.25, 0.375, 0.375, 0.375, 0.375, 0.375, 0.25, 0.375, 0.1258, 0.375, 0.25, 0.375, 0.25, 0.375, 0.1258, 0.375, 0.1258, 0.375, 0.25, 0.375, 0.25, 0.375, 0.1258, 0.375, 0.25, 0.375, 0.375, 0.375, 0.375, 0.375, 0.25, 0.375, 0.0, 0.375, 0.1258, 0.375, 0.1258, 0.375, 0.0, 0.375, 0.0, 0.375, 0.1258, 0.375, 0.1258, 0.375, 0.0, 0.375, 1.0, 0.375, 1.0, 0.375, 1.0, 0.375, 1.0, 0.375, 0.25, 0.375, 0.375, 0.375, 0.375, 0.375, 0.25, 0.375, 0.1258, 0.375, 0.0, 0.375, 0.0, 0.375, 0.1258, 0.375, 1.0, 0.375, 1.0, 0.375, 1.0, 0.375, 1.0, 0.375, 0.875, 0.375, 1.0, 0.375, 1.0, 0.375, 0.875, 0.375, 0.875, 0.375, 1.0, 0.375, 1.0, 0.375, 0.875, 0.375, 0.1258, 0.375, 0.25, 0.375, 0.25, 0.375, 0.1258, 0.375, 0.25, 0.375, 0.375, 0.375, 0.375, 0.375, 0.25, 0.375, 0.875, 0.375, 1.0, 0.375, 1.0, 0.375, 0.875, 0.375, 0.1258, 0.375, 0.25, 0.375, 0.25, 0.375, 0.1258, 0.375, 0.25, 0.375, 0.375, 0.375, 0.375, 0.375, 0.25, 0.375, 0.1258, 0.375, 0.25, 0.375, 0.25, 0.375, 0.1258, 0.375, 0.1258, 0.375, 0.25, 0.375, 0.25, 0.375, 0.1258, 0.0, 0.0, 0.0, 0.0, 0.0, 0.0, 0.0, 0.0, 0.375, 0.25, 0.375, 0.375, 0.375, 0.375, 0.375, 0.25, 0.375, 0.875, 0.375, 1.0, 0.375, 1.0, 0.375, 0.875, 0.375, 0.875, 0.375, 1.0, 0.375, 1.0, 0.375, 0.875, 0.375, 0.375, 0.375, 0.25, 0.375, 0.25, 0.375, 0.375, 0.0, 0.0, 0.0, 0.0, 0.0, 0.0, 0.0, 0.0, 0.375, 0.1258, 0.375, 0.25, 0.375, 0.25, 0.375, 0.1258, 0.0, 0.0, 0.0, 0.0, 0.0, 0.0, 0.0, 0.0, 0.375, 0.25, 0.375, 0.375, 0.375, 0.375, 0.375, 0.25, 0.0, 0.0, 0.0, 0.0, 0.0, 0.0, 0.0, 0.0, 0.375, 0.1258, 0.375, 0.25, 0.375, 0.25, 0.375, 0.1258, 0.375, 0.875, 0.375, 1.0, 0.375, 1.0, 0.375, 0.875, 0.375, 0.25, 0.375, 0.375, 0.375, 0.375, 0.375, 0.25, 0.375, 0.25, 0.375, 0.375, 0.375, 0.375, 0.375, 0.25, 0.0, 0.0, 0.0, 0.0, 0.0, 0.0, 0.0, 0.0, 0.375, 0.1258, 0.375, 0.25, 0.375, 0.25, 0.375, 0.1258, 0.375, 0.875, 0.375, 1.0, 0.375, 1.0, 0.375, 0.875, 0.375, 0.875, 0.375, 1.0, 0.375, 1.0, 0.375, 0.875, 0.0, 0.0, 0.0, 0.0, 0.0, 0.0, 0.0, 0.0, 0.0, 0.0, 0.0, 0.0, 0.0, 0.0, 0.0, 0.0, 0.375, 0.25, 0.375, 0.1258, 0.375, 0.1258, 0.375, 0.25, 0.0, 0.0, 0.0, 0.0, 0.0, 0.0, 0.0, 0.0, 0.375, 0.0, 0.375, 0.1258, 0.375, 0.1258, 0.375, 0.0, 0.375, 0.0, 0.375, 0.1258, 0.375, 0.1258, 0.375, 0.0, 0.0, 0.0, 0.0, 0.0, 0.0, 0.0, 0.0, 0.0, 0.375, 0.0, 0.375, 0.1258, 0.375, 0.1258, 0.375, 0.0, 0.0, 0.0, 0.0, 0.0, 0.0, 0.0, 0.0, 0.0, 0.0, 0.0, 0.0, 0.0, 0.0, 0.0, 0.0, 0.0, 0.375, 0.0, 0.375, 0.1258, 0.375, 0.1258, 0.375, 0.0, 0.0, 0.0, 0.0, 0.0, 0.0, 0.0, 0.0, 0.0, 0.0, 0.0, 0.0, 0.0, 0.0, 0.0, 0.0, 0.0, 0.0, 0.0, 0.0, 0.0, 0.0, 0.0, 0.0, 0.0, 0.375, 0.0, 0.375, 0.1258, 0.375, 0.1258, 0.375, 0.0, 0.375, 0.0, 0.375, 0.1258, 0.375, 0.1258, 0.375, 0.0, 0.375, 0.0, 0.375, 0.1258, 0.375, 0.1258, 0.375, 0.0, 0.375, 0.25, 0.375, 0.375, 0.375, 0.375, 0.375, 0.25, 0.375, 0.1258, 0.375, 0.25, 0.375, 0.25, 0.375, 0.1258, 0.375, 0.1258, 0.375, 0.25, 0.375, 0.25, 0.375, 0.1258, 0.375, 0.25, 0.375, 0.375, 0.375, 0.375, 0.375, 0.25, 0.375, 0.0, 0.375, 0.1258, 0.375, 0.1258, 0.375, 0.0, 0.375, 0.0, 0.375, 0.1258, 0.375, 0.1258, 0.375, 0.0, 0.375, 1.0, 0.375, 1.0, 0.375, 1.0, 0.375, 1.0, 0.375, 0.25, 0.375, 0.375, 0.375, 0.375, 0.375, 0.25, 0.375, 0.1258, 0.375, 0.0, 0.375, 0.0, 0.375, 0.1258, 0.375, 1.0, 0.375, 1.0, 0.375, 1.0, 0.375, 1.0, 0.75, 0.5, 0.75, 0.5267, 0.7972, 0.6242, 0.875, 0.6242, 0.875, 0.5, 0.5625, 0.875, 0.5625, 1.0, 0.625, 1.0, 0.625, 0.875, 0.875, 0.75, 0.875, 0.75, 0.875, 0.6242, 0.875, 0.6242, 0.5625, 0.25, 0.5625, 0.375, 0.625, 0.375, 0.625, 0.25, 0.375, 0.875, 0.375, 0.875, 0.375, 1.0, 0.375, 1.0, 0.4375, 0.25, 0.4375, 0.375, 0.5, 0.375, 0.5, 0.25, 0.4375, 0.1258, 0.4375, 0.25, 0.5, 0.25, 0.5, 0.1258, 0.4375, 0.875, 0.4375, 1.0, 0.5, 1.0, 0.5, 0.875, 0.375, 0.875, 0.375, 1.0, 0.4375, 1.0, 0.4375, 0.875, 0.375, 0.1258, 0.375, 0.25, 0.4375, 0.25, 0.4375, 0.1258, 0.375, 0.25, 0.375, 0.375, 0.4375, 0.375, 0.4375, 0.25, 0.5, 0.25, 0.5, 0.375, 0.5625, 0.375, 0.5625, 0.25, 0.5, 0.1258, 0.5, 0.25, 0.5625, 0.25, 0.5625, 0.1258, 0.5, 0.875, 0.5, 1.0, 0.5625, 1.0, 0.5625, 0.875, 0.375, 0.875, 0.375, 0.875, 0.375, 1.0, 0.375, 1.0, 0.375, 0.1258, 0.375, 0.1258, 0.375, 0.25, 0.375, 0.25, 0.375, 0.25, 0.375, 0.25, 0.375, 0.375, 0.375, 0.375, 0.375, 0.875, 0.375, 0.875, 0.375, 1.0, 0.375, 1.0, 0.375, 0.1258, 0.375, 0.1258, 0.375, 0.25, 0.375, 0.25, 0.375, 0.25, 0.375, 0.25, 0.375, 0.375, 0.375, 0.375, 0.375, 0.1258, 0.375, 0.1258, 0.375, 0.25, 0.375, 0.25, 0.375, 0.1258, 0.375, 0.1258, 0.375, 0.25, 0.375, 0.25, 0.375, 0.25, 0.375, 0.25, 0.375, 0.375, 0.375, 0.375, 0.375, 0.875, 0.375, 0.875, 0.375, 1.0, 0.375, 1.0, 0.375, 0.875, 0.375, 0.875, 0.375, 1.0, 0.375, 1.0, 0.375, 0.375, 0.375, 0.375, 0.375, 0.25, 0.375, 0.25, 0.0, 0.0, 0.0, 0.0, 0.0, 0.0, 0.0, 0.0, 0.375, 0.1258, 0.375, 0.1258, 0.375, 0.25, 0.375, 0.25, 0.0, 0.0, 0.0, 0.0, 0.0, 0.0, 0.0, 0.0, 0.375, 0.25, 0.375, 0.25, 0.375, 0.375, 0.375, 0.375, 0.0, 0.0, 0.0, 0.0, 0.0, 0.0, 0.0, 0.0, 0.375, 0.1258, 0.375, 0.1258, 0.375, 0.25, 0.375, 0.25, 0.375, 0.875, 0.375, 0.875, 0.375, 1.0, 0.375, 1.0, 0.375, 0.25, 0.375, 0.25, 0.375, 0.375, 0.375, 0.375, 0.375, 0.25, 0.375, 0.25, 0.375, 0.375, 0.375, 0.375, 0.0, 0.0, 0.0, 0.0, 0.0, 0.0, 0.0, 0.0, 0.375, 0.1258, 0.375, 0.1258, 0.375, 0.25, 0.375, 0.25, 0.375, 0.875, 0.375, 0.875, 0.375, 1.0, 0.375, 1.0, 0.375, 0.875, 0.375, 0.875, 0.375, 1.0, 0.375, 1.0, 0.0, 0.0, 0.0, 0.0, 0.0, 0.0, 0.0, 0.0, 0.0, 0.0, 0.0, 0.0, 0.0, 0.0, 0.0, 0.0, 0.375, 0.25, 0.375, 0.25, 0.375, 0.1258, 0.375, 0.1258, 0.0, 0.0, 0.0, 0.0, 0.0, 0.0, 0.0, 0.0, 0.375, 0.0, 0.375, 0.0, 0.375, 0.1258, 0.375, 0.1258, 0.375, 0.0, 0.375, 0.0, 0.375, 0.1258, 0.375, 0.1258, 0.0, 0.0, 0.0, 0.0, 0.0, 0.0, 0.0, 0.0, 0.375, 0.0, 0.375, 0.0, 0.375, 0.1258, 0.375, 0.1258, 0.0, 0.0, 0.0, 0.0, 0.0, 0.0, 0.0, 0.0, 0.0, 0.0, 0.0, 0.0, 0.0, 0.0, 0.0, 0.0, 0.375, 0.0, 0.375, 0.0, 0.375, 0.1258, 0.375, 0.1258, 0.0, 0.0, 0.0, 0.0, 0.0, 0.0, 0.0, 0.0, 0.0, 0.0, 0.0, 0.0, 0.0, 0.0, 0.0, 0.0, 0.375, 0.0, 0.375, 0.0, 0.375, 0.1258, 0.375, 0.1258, 0.375, 0.0, 0.375, 0.0, 0.375, 0.1258, 0.375, 0.1258, 0.375, 0.0, 0.375, 0.0, 0.375, 0.1258, 0.375, 0.1258, 0.5, 0.0, 0.5, 0.1258, 0.5625, 0.1258, 0.5625, 0.0, 0.375, 0.0, 0.375, 0.1258, 0.4375, 0.1258, 0.4375, 0.0, 0.4375, 0.0, 0.4375, 0.1258, 0.5, 0.1258, 0.5, 0.0, 0.5625, 0.1258, 0.5625, 0.1258, 0.5625, 0.0, 0.5625, 0.0, 0.75, 0.5267, 0.75, 0.7083, 0.7972, 0.6242, 0.625, 0.25, 0.625, 0.25, 0.5625, 0.25, 0.5625, 0.25, 0.875, 0.75, 0.875, 0.75, 0.875, 0.6242, 0.875, 0.6242, 0.5625, 1.0, 0.5625, 1.0, 0.625, 1.0, 0.625, 1.0, 0.5625, 0.25, 0.5625, 0.25, 0.5625, 0.1258, 0.5625, 0.1258, 0.875, 0.6242, 0.875, 0.6242, 0.875, 0.5, 0.875, 0.5, 0.625, 0.25, 0.625, 0.25, 0.5625, 0.25, 0.5625, 0.25, 0.5625, 0.25, 0.5625, 0.25, 0.5625, 0.1258, 0.5625, 0.1258, 0.5625, 0.1258, 0.5625, 0.1258, 0.5625, 0.0, 0.5625, 0.0, 0.5625, 1.0, 0.5625, 1.0, 0.625, 1.0, 0.625, 1.0, 0.5625, 0.1258, 0.5625, 0.1258, 0.5625, 0.0, 0.5625, 0.0, 0.5625, 0.25, 0.5625, 0.25, 0.5625, 0.1258, 0.5625, 0.1258, 0.875, 0.6242, 0.875, 0.6242, 0.875, 0.5, 0.875, 0.5, 0.875, 0.6242, 0.875, 0.6242, 0.875, 0.5, 0.875, 0.5, 0.5625, 0.25, 0.5625, 0.25, 0.5625, 0.1258, 0.5625, 0.1258, 0.875, 0.6242, 0.875, 0.6242, 0.875, 0.5, 0.875, 0.5, 0.875, 0.75, 0.875, 0.75, 0.875, 0.6242, 0.875, 0.6242, 0.625, 0.25, 0.625, 0.25, 0.5625, 0.25, 0.5625, 0.25, 0.5625, 1.0, 0.5625, 1.0, 0.625, 1.0, 0.625, 1.0, 0.5625, 1.0, 0.5625, 1.0, 0.625, 1.0, 0.625, 1.0, 0.625, 0.25, 0.625, 0.25, 0.5625, 0.25, 0.5625, 0.25, 0.875, 0.75, 0.875, 0.75, 0.875, 0.6242, 0.875, 0.6242, 0.625, 0.25, 0.625, 0.25, 0.5625, 0.25, 0.5625, 0.25, 0.5625, 1.0, 0.5625, 1.0, 0.625, 1.0, 0.625, 1.0, 0.5625, 0.1258, 0.5625, 0.1258, 0.5625, 0.0, 0.5625, 0.0, 0.875, 0.75, 0.875, 0.75, 0.875, 0.6242, 0.875, 0.6242, 0.875, 0.6242, 0.875, 0.6242, 0.875, 0.5, 0.875, 0.5, 0.5625, 0.1258, 0.5625, 0.1258, 0.5625, 0.0, 0.5625, 0.0, 0.5625, 0.25, 0.5625, 0.25, 0.5625, 0.1258, 0.5625, 0.1258, 0.875, 0.6242, 0.875, 0.6242, 0.875, 0.5, 0.875, 0.5, 0.875, 0.75, 0.875, 0.75, 0.875, 0.6242, 0.875, 0.6242, 0.5625, 0.25, 0.5625, 0.25, 0.5625, 0.1258, 0.5625, 0.1258, 0.5625, 0.1258, 0.5625, 0.1258, 0.5625, 0.0, 0.5625, 0.0, 0.625, 0.25, 0.625, 0.25, 0.5625, 0.25, 0.5625, 0.25, 0.5625, 1.0, 0.5625, 1.0, 0.625, 1.0, 0.625, 1.0, 0.5625, 0.1258, 0.5625, 0.1258, 0.5625, 0.0, 0.5625, 0.0, 0.5625, 0.25, 0.5625, 0.25, 0.5625, 0.1258, 0.5625, 0.1258, 0.0, 0.0, 0.0, 0.0, 0.0, 0.0, 0.0, 0.0, 0.0, 0.0, 0.0, 0.0, 0.0, 0.0, 0.0, 0.0, 0.0, 0.0, 0.0, 0.0, 0.7972, 0.6242, 0.7972, 0.6242, 0.75, 0.7083, 0.75, 0.7083, 0.75, 0.7083, 0.75, 0.75, 0.875, 0.75, 0.875, 0.6242, 0.7972, 0.6242, 0.75, 0.5267, 0.75, 0.5267, 0.7972, 0.6242, 0.7972, 0.6242, 0.625, 0.25, 0.625, 0.25, 0.5625, 0.25, 0.5625, 0.25, 0.875, 0.75, 0.875, 0.75, 0.875, 0.6242, 0.875, 0.6242, 0.875, 0.6242, 0.875, 0.6242, 0.875, 0.5, 0.875, 0.5, 0.875, 0.75, 0.875, 0.75, 0.875, 0.6242, 0.875, 0.6242, 0.625, 0.25, 0.625, 0.25, 0.5625, 0.25, 0.5625, 0.25, 0.5625, 1.0, 0.5625, 1.0, 0.625, 1.0, 0.625, 1.0, 0.5625, 0.1258, 0.5625, 0.25, 0.625, 0.25, 0.625, 0.1258, 0.5625, 0.0, 0.5625, 0.1258, 0.625, 0.1258, 0.625, 0.0, 0.5625, 1.0, 0.5625, 1.0, 0.625, 1.0, 0.625, 1.0, 0.5625, 0.1258, 0.5625, 0.1258, 0.5625, 0.0, 0.5625, 0.0, 0.5625, 0.25, 0.5625, 0.25, 0.5625, 0.1258, 0.5625, 0.1258, 0.875, 0.6242, 0.875, 0.6242, 0.875, 0.5, 0.875, 0.5, 0.4375, 0.0, 0.4375, 0.125, 0.5, 0.125, 0.5, 0.0, 0.5, 0.0, 0.5, 0.125, 0.625, 0.125, 0.625, 0.0, 0.5, 0.125, 0.5, 0.25, 0.625, 0.25, 0.625, 0.125, 0.4375, 0.125, 0.4375, 0.25, 0.5, 0.25, 0.5, 0.125, 0.4375, 0.25, 0.4375, 0.375, 0.5, 0.375, 0.5, 0.25, 0.5, 0.25, 0.5, 0.375, 0.625, 0.375, 0.625, 0.25, 0.5, 0.875, 0.5, 1.0, 0.625, 1.0, 0.625, 0.875, 0.4375, 0.875, 0.4375, 1.0, 0.5, 1.0, 0.5, 0.875, 0.125, 0.5, 0.125, 0.625, 0.25, 0.625, 0.25, 0.5, 0.125, 0.625, 0.125, 0.75, 0.25, 0.75, 0.25, 0.625, 0.75, 0.5, 0.75, 0.625, 0.875, 0.625, 0.875, 0.5, 0.75, 0.625, 0.75, 0.75, 0.875, 0.75, 0.875, 0.625, 0.375, 0.875, 0.375, 1.0, 0.4375, 1.0, 0.4375, 0.875, 0.375, 0.25, 0.375, 0.375, 0.4375, 0.375, 0.4375, 0.25, 0.375, 0.125, 0.375, 0.25, 0.4375, 0.25, 0.4375, 0.125, 0.375, 0.0, 0.375, 0.125, 0.4375, 0.125, 0.4375, 0.0, 0.375, 0.25, 0.375, 0.25, 0.375, 0.375, 0.375, 0.375, 0.375, 0.1258, 0.375, 0.1258, 0.375, 0.25, 0.375, 0.25, 0.375, 0.1258, 0.375, 0.1258, 0.375, 0.25, 0.375, 0.25, 0.375, 0.25, 0.375, 0.25, 0.375, 0.375, 0.375, 0.375, 0.375, 0.0, 0.375, 0.0, 0.375, 0.1258, 0.375, 0.1258, 0.375, 0.0, 0.375, 0.0, 0.375, 0.1258, 0.375, 0.1258, 0.375, 1.0, 0.375, 1.0, 0.375, 1.0, 0.375, 1.0, 0.375, 0.25, 0.375, 0.25, 0.375, 0.375, 0.375, 0.375, 0.375, 0.1258, 0.375, 0.1258, 0.375, 0.0, 0.375, 0.0, 0.375, 1.0, 0.375, 1.0, 0.375, 1.0, 0.375, 1.0, 0.375, 0.875, 0.375, 0.875, 0.375, 1.0, 0.375, 1.0, 0.375, 0.875, 0.375, 0.875, 0.375, 1.0, 0.375, 1.0, 0.375, 0.1258, 0.375, 0.1258, 0.375, 0.25, 0.375, 0.25, 0.375, 0.25, 0.375, 0.25, 0.375, 0.375, 0.375, 0.375, 0.375, 0.875, 0.375, 0.875, 0.375, 1.0, 0.375, 1.0, 0.375, 0.1258, 0.375, 0.1258, 0.375, 0.25, 0.375, 0.25, 0.375, 0.25, 0.375, 0.25, 0.375, 0.375, 0.375, 0.375, 0.375, 0.1258, 0.375, 0.1258, 0.375, 0.25, 0.375, 0.25, 0.375, 0.1258, 0.375, 0.1258, 0.375, 0.25, 0.375, 0.25, 0.375, 0.25, 0.375, 0.25, 0.375, 0.375, 0.375, 0.375, 0.375, 0.875, 0.375, 0.875, 0.375, 1.0, 0.375, 1.0, 0.375, 0.875, 0.375, 0.875, 0.375, 1.0, 0.375, 1.0, 0.375, 0.375, 0.375, 0.375, 0.375, 0.25, 0.375, 0.25, 0.0, 0.0, 0.0, 0.0, 0.0, 0.0, 0.0, 0.0, 0.375, 0.1258, 0.375, 0.1258, 0.375, 0.25, 0.375, 0.25, 0.0, 0.0, 0.0, 0.0, 0.0, 0.0, 0.0, 0.0, 0.375, 0.25, 0.375, 0.25, 0.375, 0.375, 0.375, 0.375, 0.0, 0.0, 0.0, 0.0, 0.0, 0.0, 0.0, 0.0, 0.375, 0.1258, 0.375, 0.1258, 0.375, 0.25, 0.375, 0.25, 0.375, 0.875, 0.375, 0.875, 0.375, 1.0, 0.375, 1.0, 0.375, 0.25, 0.375, 0.25, 0.375, 0.375, 0.375, 0.375, 0.375, 0.25, 0.375, 0.25, 0.375, 0.375, 0.375, 0.375, 0.0, 0.0, 0.0, 0.0, 0.0, 0.0, 0.0, 0.0, 0.375, 0.1258, 0.375, 0.1258, 0.375, 0.25, 0.375, 0.25, 0.375, 0.875, 0.375, 0.875, 0.375, 1.0, 0.375, 1.0, 0.375, 0.875, 0.375, 0.875, 0.375, 1.0, 0.375, 1.0, 0.0, 0.0, 0.0, 0.0, 0.0, 0.0, 0.0, 0.0, 0.0, 0.0, 0.0, 0.0, 0.0, 0.0, 0.0, 0.0, 0.375, 0.25, 0.375, 0.25, 0.375, 0.1258, 0.375, 0.1258, 0.0, 0.0, 0.0, 0.0, 0.0, 0.0, 0.0, 0.0, 0.375, 0.0, 0.375, 0.0, 0.375, 0.1258, 0.375, 0.1258, 0.375, 0.0, 0.375, 0.0, 0.375, 0.1258, 0.375, 0.1258, 0.0, 0.0, 0.0, 0.0, 0.0, 0.0, 0.0, 0.0, 0.375, 0.0, 0.375, 0.0, 0.375, 0.1258, 0.375, 0.1258, 0.0, 0.0, 0.0, 0.0, 0.0, 0.0, 0.0, 0.0, 0.0, 0.0, 0.0, 0.0, 0.0, 0.0, 0.0, 0.0, 0.375, 0.0, 0.375, 0.0, 0.375, 0.1258, 0.375, 0.1258, 0.0, 0.0, 0.0, 0.0, 0.0, 0.0, 0.0, 0.0, 0.0, 0.0, 0.0, 0.0, 0.0, 0.0, 0.0, 0.0, 0.375, 0.0, 0.375, 0.0, 0.375, 0.1258, 0.375, 0.1258, 0.375, 0.0, 0.375, 0.0, 0.375, 0.1258, 0.375, 0.1258, 0.375, 0.0, 0.375, 0.0, 0.375, 0.1258, 0.375, 0.1258, 0.375, 0.25, 0.375, 0.25, 0.375, 0.375, 0.375, 0.375, 0.375, 0.1258, 0.375, 0.1258, 0.375, 0.25, 0.375, 0.25, 0.375, 0.1258, 0.375, 0.1258, 0.375, 0.25, 0.375, 0.25, 0.375, 0.25, 0.375, 0.25, 0.375, 0.375, 0.375, 0.375, 0.375, 0.0, 0.375, 0.0, 0.375, 0.1258, 0.375, 0.1258, 0.375, 0.0, 0.375, 0.0, 0.375, 0.1258, 0.375, 0.1258, 0.375, 1.0, 0.375, 1.0, 0.375, 1.0, 0.375, 1.0, 0.375, 0.25, 0.375, 0.25, 0.375, 0.375, 0.375, 0.375, 0.375, 0.1258, 0.375, 0.1258, 0.375, 0.0, 0.375, 0.0, 0.375, 1.0, 0.375, 1.0, 0.375, 1.0, 0.375, 1.0, 0.375, 0.875, 0.375, 1.0, 0.375, 1.0, 0.375, 0.875, 0.0, 0.0, 0.0, 0.0, 0.0, 0.0, 0.0, 0.0, 0.125, 0.6242, 0.25, 0.6242, 0.25, 0.75, 0.125, 0.75, 0.125, 0.5, 0.25, 0.5, 0.25, 0.6242, 0.125, 0.6242, 0.375, 0.0, 0.375, 0.1258, 0.375, 0.1258, 0.375, 0.0, 0.0, 0.0, 0.0, 0.0, 0.0, 0.0, 0.0, 0.0, 0.375, 0.1258, 0.375, 0.25, 0.375, 0.25, 0.375, 0.1258, 0.25, 0.5, 0.125, 0.5, 0.125, 0.5, 0.125, 0.5, 0.2278, 0.5, 0.25, 0.5, 0.25, 0.5, 0.0, 0.0, 0.0, 0.0, 0.0, 0.0, 0.0, 0.0, 0.375, 0.25, 0.375, 0.25, 0.375, 0.25, 0.375, 0.25, 0.375, 0.25, 0.375, 0.375, 0.375, 0.375, 0.375, 0.25, 0.375, 0.3528, 0.375, 0.3475, 0.375, 0.375, 0.375, 0.375, 0.375, 0.25, 0.375, 0.3475, 0.375, 0.3528, 0.375, 0.25, 0.375, 0.25, 0.375, 0.25, 0.375, 0.25, 0.375, 0.25, 0.0, 0.0, 0.0, 0.0, 0.0, 0.0, 0.0, 0.0, 0.375, 0.25, 0.375, 0.375, 0.375, 0.375, 0.375, 0.3475, 0.375, 0.25, 0.375, 0.875, 0.375, 0.875, 0.375, 1.0, 0.375, 1.0, 0.0, 0.0, 0.0, 0.0, 0.0, 0.0, 0.0, 0.0, 0.125, 0.6242, 0.125, 0.75, 0.25, 0.75, 0.25, 0.6242, 0.125, 0.5, 0.125, 0.6242, 0.25, 0.6242, 0.25, 0.5, 0.375, 0.0, 0.375, 0.0, 0.375, 0.1258, 0.375, 0.1258, 0.0, 0.0, 0.0, 0.0, 0.0, 0.0, 0.0, 0.0, 0.375, 0.1258, 0.375, 0.1258, 0.375, 0.25, 0.375, 0.25, 0.25, 0.5, 0.25, 0.5, 0.25, 0.5, 0.2278, 0.5, 0.125, 0.5, 0.125, 0.5, 0.125, 0.5, 0.0, 0.0, 0.0, 0.0, 0.0, 0.0, 0.0, 0.0, 0.375, 0.25, 0.375, 0.25, 0.375, 0.25, 0.375, 0.25, 0.375, 0.25, 0.375, 0.25, 0.375, 0.375, 0.375, 0.375, 0.375, 0.3528, 0.375, 0.375, 0.375, 0.375, 0.375, 0.3475, 0.375, 0.25, 0.375, 0.25, 0.375, 0.3528, 0.375, 0.3475, 0.375, 0.25, 0.375, 0.25, 0.375, 0.25, 0.375, 0.25, 0.0, 0.0, 0.0, 0.0, 0.0, 0.0, 0.0, 0.0, 0.375, 0.25, 0.375, 0.25, 0.375, 0.3475, 0.375, 0.375, 0.375, 0.375])
me_cube.materials.append(mat_corpo)
me_cube.use_mirror_vertex_groups = False
me_cube.update()
me_cube_002 = bpy.data.meshes.new('Cube.002')
me_cube_002.from_pydata([(-0.4078, 0.2304, 0.4158), (-0.4829, 0.239, -1.182), (-0.4533, -0.2685, 0.3691), (-0.4329, -0.2518, -1.114), (-6.789e-08, 0.3885, -1.407), (-6.789e-08, -0.3248, 0.4161), (-6.789e-08, -0.411, -1.132), (-0.005919, 0.2353, 0.437), (-0.5585, -0.2359, -0.3744), (-0.4726, 0.2684, -0.6322), (-6.789e-08, 0.4179, -0.65), (-6.789e-08, -0.3951, -0.3744), (-0.4528, 0.3159, -1.0), (-6.789e-08, 0.4884, -1.002), (-6.789e-08, -0.2773, -0.7981), (-0.4528, -0.1255, -0.7803), (-0.5784, -0.2537, -0.05359), (-0.5789, 0.3897, -0.06061), (-0.009387, 0.4947, -0.04998), (-6.789e-08, -0.3855, 0.03064), (-0.458, 0.09738, -1.148), (-0.446, -0.1117, 0.4759), (-6.789e-08, 0.1413, 0.4551), (-0.5153, 0.01782, -0.5041), (-0.4528, 0.1382, -0.8909), (-0.5784, 0.03255, -0.08225), (-0.7007, -0.2401, 0.03545), (-0.776, -0.254, 0.3155), (-0.7401, -0.107, 0.4014), (-0.6816, 0.05526, 0.3285), (-0.6737, 0.2932, -0.01063), (-0.6871, 0.02817, 0.01227), (-0.8263, -0.1447, -0.03743), (-0.8677, -0.1536, 0.1822), (-0.8698, -0.05938, 0.284), (-0.8323, 0.09617, 0.2549), (-0.809, 0.1974, -0.067), (-0.8176, 0.02737, -0.0523), (-1.253, -0.1254, -0.2263), (-1.331, -0.09769, -0.09537), (-1.364, -0.05552, -0.007134), (-1.328, 0.08112, -0.008579), (-1.229, 0.1546, -0.2409), (-1.241, 0.01548, -0.2336), (-1.352, -0.1016, -0.3171), (-1.465, -0.1107, -0.1545), (-1.489, -0.0148, -0.1142), (-1.445, 0.09109, -0.116), (-1.36, 0.135, -0.2513), (-1.338, 0.07256, -0.3243), (-1.659, -0.0257, -0.5442), (-1.712, -0.009024, -0.4943), (-1.758, 0.05074, -0.4315), (-1.735, 0.1024, -0.4451), (-1.665, 0.1636, -0.5184), (-1.672, 0.0805, -0.514), (-6.789e-08, 0.06797, 0.4406), (-0.1683, -0.09712, 0.4699), (-6.789e-08, -0.2463, 0.4452), (-0.1358, -0.05157, 0.5307), (-6.789e-08, -0.1676, 0.585), (-0.09501, -0.2235, 0.524), (-0.1535, -0.2816, 0.965), (-0.1469, 0.1812, 0.5057), (-0.2111, 0.2239, 0.9993), (-0.192, 0.006134, 0.506), (-0.2044, -0.3052, 0.8429), (-0.2116, 0.008167, 1.058), (-0.2116, 0.2154, 0.8813), (-6.789e-08, 0.2859, 0.4863), (-6.789e-08, 0.2219, 1.053), (-6.789e-08, -0.1959, 0.4741), (-6.789e-08, -0.2995, 1.049), (-0.2873, -0.02152, 0.8661), (-6.789e-08, -0.3318, 0.8102), (-6.789e-08, 0.02535, 0.3793), (-6.789e-08, -0.05914, 1.127), (-0.1602, -0.224, 0.6578), (-0.1838, 0.2565, 0.707), (-0.23, -0.02304, 0.6367), (-6.789e-08, -0.2468, 0.6626), (0.4117, 0.1422, 0.4325), (0.4829, 0.239, -1.182), (0.4533, -0.2685, 0.3341), (0.4329, -0.2518, -1.114), (0.5585, -0.2359, -0.3744), (0.4726, 0.2684, -0.6322), (0.4528, 0.3159, -1.0), (0.4528, -0.1255, -0.7803), (0.5784, -0.2537, -0.05359), (0.5759, 0.3015, -0.04734), (0.458, 0.09738, -1.148), (0.4424, -0.09431, 0.4795), (0.5153, 0.01782, -0.5041), (0.4528, 0.1382, -0.8909), (0.5784, 0.03255, -0.08225), (0.7007, -0.2401, 0.03545), (0.776, -0.254, 0.2805), (0.7364, -0.08965, 0.405), (0.6816, 0.05526, 0.332), (0.6737, 0.2932, -0.01063), (0.6871, 0.02817, 0.01227), (0.8263, -0.1447, -0.03743), (0.8677, -0.1536, 0.1822), (0.8524, -0.07207, 0.2682), (0.7561, 0.08028, 0.2865), (0.809, 0.1974, -0.067), (0.8176, 0.02737, -0.0523), (1.253, -0.1254, -0.2263), (1.331, -0.09769, -0.09537), (1.346, -0.06821, -0.023), (1.252, 0.06524, 0.02303), (1.211, 0.1811, -0.2317), (1.241, 0.01548, -0.2336), (1.352, -0.1388, -0.3171), (1.465, -0.1478, -0.1545), (1.489, -0.0148, -0.1142), (1.445, 0.09109, -0.116), (1.36, 0.135, -0.2513), (1.338, 0.07256, -0.3243), (1.666, -0.02949, -0.5404), (1.736, -0.005203, -0.444), (1.752, 0.07039, -0.4185), (1.729, 0.1221, -0.4321), (1.68, 0.1825, -0.5027), (1.659, 0.09177, -0.5448), (0.1647, -0.07972, 0.4735), (0.1358, -0.05157, 0.5307), (0.09501, -0.2235, 0.524), (0.1535, -0.2816, 0.965), (0.1469, 0.1812, 0.5057), (0.2111, 0.2239, 0.9993), (0.192, 0.006134, 0.506), (0.2044, -0.3052, 0.8429), (0.2116, 0.008167, 1.058), (0.2116, 0.2154, 0.8813), (0.2873, -0.02152, 0.8661), (0.1602, -0.224, 0.6578), (0.1838, 0.2565, 0.707), (0.23, -0.02304, 0.6367)], [], [(7, 0, 21, 57, 56), (19, 5, 2, 16), (2, 21, 28, 27), (17, 0, 7, 18), (12, 9, 10, 13), (24, 23, 9, 12), (14, 11, 8, 15), (6, 14, 15, 3), (20, 24, 12, 1), (1, 12, 13, 4), (9, 17, 18, 10), (23, 25, 17, 9), (11, 19, 16, 8), (8, 16, 25, 23), (3, 15, 24, 20), (15, 8, 23, 24), (25, 16, 26, 31), (22, 59, 60), (29, 30, 36, 35), (27, 28, 34, 33), (16, 2, 27, 26), (17, 25, 31, 30), (21, 0, 29, 28), (0, 17, 30, 29), (36, 37, 43, 42), (37, 32, 38, 43), (26, 27, 33, 32), (31, 26, 32, 37), (30, 31, 37, 36), (28, 29, 35, 34), (40, 41, 47, 46), (42, 43, 49, 48), (34, 35, 41, 40), (33, 34, 40, 39), (35, 36, 42, 41), (32, 33, 39, 38), (44, 45, 51, 50), (47, 48, 54, 53), (39, 40, 46, 45), (41, 42, 48, 47), (38, 39, 45, 44), (43, 38, 44, 49), (49, 44, 50, 55), (48, 49, 55, 54), (46, 47, 53, 52), (45, 46, 52, 51), (44, 48, 47, 46, 45), (57, 58, 60, 59), (58, 57, 21, 2, 5), (56, 57, 59, 22), (77, 66, 73, 79), (66, 62, 67, 73), (73, 67, 64, 68), (79, 73, 68, 78), (74, 72, 62, 66), (80, 74, 66, 77), (63, 69, 75, 65), (65, 75, 71, 61), (70, 64, 67, 76), (76, 67, 62, 72), (71, 80, 77, 61), (65, 79, 78, 63), (61, 77, 79, 65), (7, 56, 126, 92, 81), (19, 89, 83, 5), (83, 97, 98, 92), (90, 18, 7, 81), (87, 13, 10, 86), (94, 87, 86, 93), (14, 88, 85, 11), (6, 84, 88, 14), (91, 82, 87, 94), (82, 4, 13, 87), (86, 10, 18, 90), (93, 86, 90, 95), (11, 85, 89, 19), (85, 93, 95, 89), (84, 91, 94, 88), (88, 94, 93, 85), (95, 101, 96, 89), (22, 60, 127), (99, 105, 106, 100), (97, 103, 104, 98), (89, 96, 97, 83), (90, 100, 101, 95), (92, 98, 99, 81), (81, 99, 100, 90), (106, 112, 113, 107), (107, 113, 108, 102), (96, 102, 103, 97), (101, 107, 102, 96), (100, 106, 107, 101), (98, 104, 105, 99), (110, 116, 117, 111), (112, 118, 119, 113), (104, 110, 111, 105), (103, 109, 110, 104), (105, 111, 112, 106), (102, 108, 109, 103), (114, 120, 121, 115), (117, 123, 124, 118), (109, 115, 116, 110), (111, 117, 118, 112), (108, 114, 115, 109), (113, 119, 114, 108), (119, 125, 120, 114), (118, 124, 125, 119), (116, 122, 123, 117), (115, 121, 122, 116), (114, 115, 116, 117, 118), (126, 127, 60, 58), (58, 5, 83, 92, 126), (56, 22, 127, 126), (137, 139, 136, 133), (133, 136, 134, 129), (136, 135, 131, 134), (139, 138, 135, 136), (74, 133, 129, 72), (80, 137, 133, 74), (130, 132, 75, 69), (132, 128, 71, 75), (70, 76, 134, 131), (76, 72, 129, 134), (71, 128, 137, 80), (132, 130, 138, 139), (128, 132, 139, 137)])
_uv = me_cube_002.uv_layers.new(name='UVMap')
_uv.uv.foreach_set('vector', [0.75, 0.5, 0.875, 0.5, 0.875, 0.6242, 0.7972, 0.6242, 0.75, 0.5267, 0.5625, 0.875, 0.625, 0.875, 0.625, 1.0, 0.5625, 1.0, 0.875, 0.75, 0.875, 0.6242, 0.875, 0.6242, 0.875, 0.75, 0.5625, 0.25, 0.625, 0.25, 0.625, 0.375, 0.5625, 0.375, 0.4375, 0.25, 0.5, 0.25, 0.5, 0.375, 0.4375, 0.375, 0.4375, 0.1258, 0.5, 0.1258, 0.5, 0.25, 0.4375, 0.25, 0.4375, 0.875, 0.5, 0.875, 0.5, 1.0, 0.4375, 1.0, 0.375, 0.875, 0.4375, 0.875, 0.4375, 1.0, 0.375, 1.0, 0.375, 0.1258, 0.4375, 0.1258, 0.4375, 0.25, 0.375, 0.25, 0.375, 0.25, 0.4375, 0.25, 0.4375, 0.375, 0.375, 0.375, 0.5, 0.25, 0.5625, 0.25, 0.5625, 0.375, 0.5, 0.375, 0.5, 0.1258, 0.5625, 0.1258, 0.5625, 0.25, 0.5, 0.25, 0.5, 0.875, 0.5625, 0.875, 0.5625, 1.0, 0.5, 1.0, 0.5, 0.0, 0.5625, 0.0, 0.5625, 0.1258, 0.5, 0.1258, 0.375, 0.0, 0.4375, 0.0, 0.4375, 0.1258, 0.375, 0.1258, 0.4375, 0.0, 0.5, 0.0, 0.5, 0.1258, 0.4375, 0.1258, 0.5625, 0.1258, 0.5625, 0.0, 0.5625, 0.0, 0.5625, 0.1258, 0.75, 0.5267, 0.7972, 0.6242, 0.75, 0.7083, 0.625, 0.25, 0.5625, 0.25, 0.5625, 0.25, 0.625, 0.25, 0.875, 0.75, 0.875, 0.6242, 0.875, 0.6242, 0.875, 0.75, 0.5625, 1.0, 0.625, 1.0, 0.625, 1.0, 0.5625, 1.0, 0.5625, 0.25, 0.5625, 0.1258, 0.5625, 0.1258, 0.5625, 0.25, 0.875, 0.6242, 0.875, 0.5, 0.875, 0.5, 0.875, 0.6242, 0.625, 0.25, 0.5625, 0.25, 0.5625, 0.25, 0.625, 0.25, 0.5625, 0.25, 0.5625, 0.1258, 0.5625, 0.1258, 0.5625, 0.25, 0.5625, 0.1258, 0.5625, 0.0, 0.5625, 0.0, 0.5625, 0.1258, 0.5625, 1.0, 0.625, 1.0, 0.625, 1.0, 0.5625, 1.0, 0.5625, 0.1258, 0.5625, 0.0, 0.5625, 0.0, 0.5625, 0.1258, 0.5625, 0.25, 0.5625, 0.1258, 0.5625, 0.1258, 0.5625, 0.25, 0.875, 0.6242, 0.875, 0.5, 0.875, 0.5, 0.875, 0.6242, 0.875, 0.6242, 0.875, 0.5, 0.875, 0.5, 0.875, 0.6242, 0.5625, 0.25, 0.5625, 0.1258, 0.5625, 0.1258, 0.5625, 0.25, 0.875, 0.6242, 0.875, 0.5, 0.875, 0.5, 0.875, 0.6242, 0.875, 0.75, 0.875, 0.6242, 0.875, 0.6242, 0.875, 0.75, 0.625, 0.25, 0.5625, 0.25, 0.5625, 0.25, 0.625, 0.25, 0.5625, 1.0, 0.625, 1.0, 0.625, 1.0, 0.5625, 1.0, 0.5625, 1.0, 0.625, 1.0, 0.625, 1.0, 0.5625, 1.0, 0.625, 0.25, 0.5625, 0.25, 0.5625, 0.25, 0.625, 0.25, 0.875, 0.75, 0.875, 0.6242, 0.875, 0.6242, 0.875, 0.75, 0.625, 0.25, 0.5625, 0.25, 0.5625, 0.25, 0.625, 0.25, 0.5625, 1.0, 0.625, 1.0, 0.625, 1.0, 0.5625, 1.0, 0.5625, 0.1258, 0.5625, 0.0, 0.5625, 0.0, 0.5625, 0.1258, 0.5625, 0.1258, 0.5625, 0.0, 0.5625, 0.0, 0.5625, 0.1258, 0.5625, 0.25, 0.5625, 0.1258, 0.5625, 0.1258, 0.5625, 0.25, 0.875, 0.6242, 0.875, 0.5, 0.875, 0.5, 0.875, 0.6242, 0.875, 0.75, 0.875, 0.6242, 0.875, 0.6242, 0.875, 0.75, 0.0, 0.0, 0.0, 0.0, 0.0, 0.0, 0.0, 0.0, 0.0, 0.0, 0.7972, 0.6242, 0.75, 0.7083, 0.75, 0.7083, 0.7972, 0.6242, 0.75, 0.7083, 0.7972, 0.6242, 0.875, 0.6242, 0.875, 0.75, 0.75, 0.75, 0.75, 0.5267, 0.7972, 0.6242, 0.7972, 0.6242, 0.75, 0.5267, 0.4375, 0.0, 0.5, 0.0, 0.5, 0.125, 0.4375, 0.125, 0.5, 0.0, 0.625, 0.0, 0.625, 0.125, 0.5, 0.125, 0.5, 0.125, 0.625, 0.125, 0.625, 0.25, 0.5, 0.25, 0.4375, 0.125, 0.5, 0.125, 0.5, 0.25, 0.4375, 0.25, 0.5, 0.875, 0.625, 0.875, 0.625, 1.0, 0.5, 1.0, 0.4375, 0.875, 0.5, 0.875, 0.5, 1.0, 0.4375, 1.0, 0.125, 0.5, 0.25, 0.5, 0.25, 0.625, 0.125, 0.625, 0.125, 0.625, 0.25, 0.625, 0.25, 0.75, 0.125, 0.75, 0.75, 0.5, 0.875, 0.5, 0.875, 0.625, 0.75, 0.625, 0.75, 0.625, 0.875, 0.625, 0.875, 0.75, 0.75, 0.75, 0.375, 0.875, 0.4375, 0.875, 0.4375, 1.0, 0.375, 1.0, 0.375, 0.125, 0.4375, 0.125, 0.4375, 0.25, 0.375, 0.25, 0.375, 0.0, 0.4375, 0.0, 0.4375, 0.125, 0.375, 0.125, 0.75, 0.5, 0.75, 0.5267, 0.7972, 0.6242, 0.875, 0.6242, 0.875, 0.5, 0.5625, 0.875, 0.5625, 1.0, 0.625, 1.0, 0.625, 0.875, 0.875, 0.75, 0.875, 0.75, 0.875, 0.6242, 0.875, 0.6242, 0.5625, 0.25, 0.5625, 0.375, 0.625, 0.375, 0.625, 0.25, 0.4375, 0.25, 0.4375, 0.375, 0.5, 0.375, 0.5, 0.25, 0.4375, 0.1258, 0.4375, 0.25, 0.5, 0.25, 0.5, 0.1258, 0.4375, 0.875, 0.4375, 1.0, 0.5, 1.0, 0.5, 0.875, 0.375, 0.875, 0.375, 1.0, 0.4375, 1.0, 0.4375, 0.875, 0.375, 0.1258, 0.375, 0.25, 0.4375, 0.25, 0.4375, 0.1258, 0.375, 0.25, 0.375, 0.375, 0.4375, 0.375, 0.4375, 0.25, 0.5, 0.25, 0.5, 0.375, 0.5625, 0.375, 0.5625, 0.25, 0.5, 0.1258, 0.5, 0.25, 0.5625, 0.25, 0.5625, 0.1258, 0.5, 0.875, 0.5, 1.0, 0.5625, 1.0, 0.5625, 0.875, 0.5, 0.0, 0.5, 0.1258, 0.5625, 0.1258, 0.5625, 0.0, 0.375, 0.0, 0.375, 0.1258, 0.4375, 0.1258, 0.4375, 0.0, 0.4375, 0.0, 0.4375, 0.1258, 0.5, 0.1258, 0.5, 0.0, 0.5625, 0.1258, 0.5625, 0.1258, 0.5625, 0.0, 0.5625, 0.0, 0.75, 0.5267, 0.75, 0.7083, 0.7972, 0.6242, 0.625, 0.25, 0.625, 0.25, 0.5625, 0.25, 0.5625, 0.25, 0.875, 0.75, 0.875, 0.75, 0.875, 0.6242, 0.875, 0.6242, 0.5625, 1.0, 0.5625, 1.0, 0.625, 1.0, 0.625, 1.0, 0.5625, 0.25, 0.5625, 0.25, 0.5625, 0.1258, 0.5625, 0.1258, 0.875, 0.6242, 0.875, 0.6242, 0.875, 0.5, 0.875, 0.5, 0.625, 0.25, 0.625, 0.25, 0.5625, 0.25, 0.5625, 0.25, 0.5625, 0.25, 0.5625, 0.25, 0.5625, 0.1258, 0.5625, 0.1258, 0.5625, 0.1258, 0.5625, 0.1258, 0.5625, 0.0, 0.5625, 0.0, 0.5625, 1.0, 0.5625, 1.0, 0.625, 1.0, 0.625, 1.0, 0.5625, 0.1258, 0.5625, 0.1258, 0.5625, 0.0, 0.5625, 0.0, 0.5625, 0.25, 0.5625, 0.25, 0.5625, 0.1258, 0.5625, 0.1258, 0.875, 0.6242, 0.875, 0.6242, 0.875, 0.5, 0.875, 0.5, 0.875, 0.6242, 0.875, 0.6242, 0.875, 0.5, 0.875, 0.5, 0.5625, 0.25, 0.5625, 0.25, 0.5625, 0.1258, 0.5625, 0.1258, 0.875, 0.6242, 0.875, 0.6242, 0.875, 0.5, 0.875, 0.5, 0.875, 0.75, 0.875, 0.75, 0.875, 0.6242, 0.875, 0.6242, 0.625, 0.25, 0.625, 0.25, 0.5625, 0.25, 0.5625, 0.25, 0.5625, 1.0, 0.5625, 1.0, 0.625, 1.0, 0.625, 1.0, 0.5625, 1.0, 0.5625, 1.0, 0.625, 1.0, 0.625, 1.0, 0.625, 0.25, 0.625, 0.25, 0.5625, 0.25, 0.5625, 0.25, 0.875, 0.75, 0.875, 0.75, 0.875, 0.6242, 0.875, 0.6242, 0.625, 0.25, 0.625, 0.25, 0.5625, 0.25, 0.5625, 0.25, 0.5625, 1.0, 0.5625, 1.0, 0.625, 1.0, 0.625, 1.0, 0.5625, 0.1258, 0.5625, 0.1258, 0.5625, 0.0, 0.5625, 0.0, 0.5625, 0.1258, 0.5625, 0.1258, 0.5625, 0.0, 0.5625, 0.0, 0.5625, 0.25, 0.5625, 0.25, 0.5625, 0.1258, 0.5625, 0.1258, 0.875, 0.6242, 0.875, 0.6242, 0.875, 0.5, 0.875, 0.5, 0.875, 0.75, 0.875, 0.75, 0.875, 0.6242, 0.875, 0.6242, 0.0, 0.0, 0.0, 0.0, 0.0, 0.0, 0.0, 0.0, 0.0, 0.0, 0.7972, 0.6242, 0.7972, 0.6242, 0.75, 0.7083, 0.75, 0.7083, 0.75, 0.7083, 0.75, 0.75, 0.875, 0.75, 0.875, 0.6242, 0.7972, 0.6242, 0.75, 0.5267, 0.75, 0.5267, 0.7972, 0.6242, 0.7972, 0.6242, 0.4375, 0.0, 0.4375, 0.125, 0.5, 0.125, 0.5, 0.0, 0.5, 0.0, 0.5, 0.125, 0.625, 0.125, 0.625, 0.0, 0.5, 0.125, 0.5, 0.25, 0.625, 0.25, 0.625, 0.125, 0.4375, 0.125, 0.4375, 0.25, 0.5, 0.25, 0.5, 0.125, 0.5, 0.875, 0.5, 1.0, 0.625, 1.0, 0.625, 0.875, 0.4375, 0.875, 0.4375, 1.0, 0.5, 1.0, 0.5, 0.875, 0.125, 0.5, 0.125, 0.625, 0.25, 0.625, 0.25, 0.5, 0.125, 0.625, 0.125, 0.75, 0.25, 0.75, 0.25, 0.625, 0.75, 0.5, 0.75, 0.625, 0.875, 0.625, 0.875, 0.5, 0.75, 0.625, 0.75, 0.75, 0.875, 0.75, 0.875, 0.625, 0.375, 0.875, 0.375, 1.0, 0.4375, 1.0, 0.4375, 0.875, 0.375, 0.125, 0.375, 0.25, 0.4375, 0.25, 0.4375, 0.125, 0.375, 0.0, 0.375, 0.125, 0.4375, 0.125, 0.4375, 0.0])
me_cube_002.materials.append(mat_casaca)
me_cube_002.use_mirror_vertex_groups = False
me_cube_002.update()
me_cube_003 = bpy.data.meshes.new('Cube.003')
me_cube_003.from_pydata([(-0.4438, 0.2321, 1.089), (-0.4027, -0.05402, 1.208), (-2.301e-08, 0.3549, 0.9038), (-2.301e-08, -0.1849, 1.194), (-0.4438, 0.1998, 0.8768), (-0.4027, -0.1538, 0.9933), (-2.301e-08, 0.3608, 0.777), (-2.301e-08, -0.3346, 0.9259), (-0.5051, 0.1763, 0.683), (-0.464, -0.1245, 0.7877), (-2.301e-08, 0.3696, 0.6185), (-2.301e-08, -0.2025, 0.6324), (-0.4581, 0.1763, 0.683), (-0.417, -0.1456, 0.7244), (-2.301e-08, 0.3696, 0.6185), (-2.301e-08, -0.2236, 0.569), (-0.3671, -0.2402, -0.1338), (-0.06438, 0.1745, -0.188), (-0.06889, -0.2415, -0.1332), (-0.2355, 0.0985, -1.263), (-0.215, -0.165, -1.285), (-0.1132, 0.136, -1.263), (-0.04395, -0.1964, -1.286), (-0.08428, 0.3171, 0.3597), (-0.4579, 0.07938, 0.3465), (-0.4616, -0.1824, 0.2671), (-0.02857, -0.2409, 0.3092), (-0.4343, -0.2811, -0.6068), (-0.09779, -0.3647, -0.6554), (-0.4355, 0.08652, -0.6998), (-0.03691, 0.1308, -0.762), (-0.06601, -0.2912, -0.3587), (-0.06596, 0.07944, -0.4356), (-0.3816, -0.2625, -0.3509), (-0.3999, 0.05303, -0.3746), (-0.4234, 0.1157, 1.117), (-0.4234, 0.04981, 0.9032), (-0.4847, 0.05259, 0.7035), (-2.301e-08, 0.1111, 0.5939), (-0.4377, 0.05259, 0.7035), (-2.301e-08, 0.1111, 0.5939), (-0.06662, 0.004006, -0.1608), (-0.223, -0.07831, -1.28), (-0.04422, -0.007609, -1.273), (-0.0566, 0.07606, 0.3346), (-0.4601, -0.008574, 0.3483), (-0.04342, -0.141, -0.7296), (-0.4204, -0.1217, -0.6741), (-0.3908, -0.06755, -0.3628), (-0.06598, -0.06853, -0.3974), (-0.3914, 0.03029, -0.1792), (-0.3671, -0.1673, -0.1338), (-0.0906, 0.1745, -0.188), (-0.1105, 0.3171, 0.3597), (-0.4572, 0.06747, 0.2635), (-0.4616, -0.1095, 0.2671), (-0.09218, 0.07944, -0.4356), (-0.3816, -0.1896, -0.3509), (-0.3999, 0.05303, -0.3746), (-0.3793, -0.06789, -0.1566), (-0.4594, -0.02048, 0.2653), (-0.3908, -0.06755, -0.3628), (0.4369, 0.2321, 1.089), (0.3958, -0.05402, 1.208), (0.4369, 0.1998, 0.8768), (0.3958, -0.1538, 0.9933), (0.4982, 0.1763, 0.683), (0.4571, -0.1245, 0.7877), (0.4581, 0.1763, 0.683), (0.417, -0.1456, 0.7244), (0.3548, -0.2402, -0.1338), (0.05621, 0.1745, -0.188), (0.06073, -0.2415, -0.1332), (0.2066, 0.09896, -1.263), (0.2326, -0.165, -1.285), (0.07621, 0.1364, -1.263), (0.03579, -0.1964, -1.286), (0.07611, 0.3171, 0.3597), (0.4046, 0.06747, 0.2635), (0.409, -0.1824, 0.2671), (0.02041, -0.2409, 0.3092), (0.4395, -0.2811, -0.6068), (0.08962, -0.3647, -0.6554), (0.3943, 0.08698, -0.6998), (0.01847, 0.1312, -0.762), (0.05784, -0.2912, -0.3587), (0.0578, 0.07944, -0.4356), (0.3693, -0.2625, -0.3509), (0.3876, 0.05303, -0.3746), (0.4165, 0.1157, 1.117), (0.4165, 0.04981, 0.9032), (0.4778, 0.05259, 0.7035), (0.4377, 0.05259, 0.7035), (0.05846, 0.004006, -0.1608), (0.2406, -0.07831, -1.28), (0.03606, -0.007609, -1.273), (0.04843, 0.07606, 0.3346), (0.4068, -0.02048, 0.2653), (0.05383, -0.141, -0.7296), (0.4256, -0.1217, -0.6741), (0.3785, -0.06755, -0.3628), (0.05782, -0.06853, -0.3974), (0.3791, 0.03029, -0.1792), (0.3548, -0.1673, -0.1338), (0.0906, 0.1745, -0.188), (0.1105, 0.3171, 0.3597), (0.4046, 0.06747, 0.2635), (0.409, -0.1095, 0.2671), (0.09218, 0.07944, -0.4356), (0.3693, -0.1896, -0.3509), (0.3876, 0.05303, -0.3746), (0.367, -0.06789, -0.1566), (0.4068, -0.02048, 0.2653), (0.3785, -0.06755, -0.3628)], [], [(3, 1, 5, 7), (7, 5, 9, 11), (35, 0, 4, 36), (0, 2, 6, 4), (11, 9, 13, 15), (36, 4, 8, 37), (4, 6, 10, 8), (45, 24, 54, 60), (37, 8, 12, 39), (38, 11, 15, 40), (8, 10, 14, 12), (28, 27, 20, 22), (26, 25, 16, 18), (32, 34, 58, 56), (44, 26, 18, 41), (47, 29, 19, 42), (46, 28, 22, 43), (29, 30, 21, 19), (40, 15, 26, 44), (39, 12, 24, 45), (15, 13, 25, 26), (12, 14, 23, 24), (34, 32, 30, 29), (49, 31, 28, 46), (48, 34, 29, 47), (31, 33, 27, 28), (18, 16, 33, 31), (17, 32, 56, 52), (41, 18, 31, 49), (34, 48, 61, 58), (17, 41, 49, 32), (25, 45, 60, 55), (33, 48, 47, 27), (32, 49, 46, 30), (13, 39, 45, 25), (14, 40, 44, 23), (30, 46, 43, 21), (27, 47, 42, 20), (23, 44, 41, 17), (23, 17, 52, 53), (10, 38, 40, 14), (9, 37, 39, 13), (5, 36, 37, 9), (1, 35, 36, 5), (54, 53, 52, 50), (60, 54, 50, 59), (59, 50, 58, 61), (50, 52, 56, 58), (51, 59, 61, 57), (55, 60, 59, 51), (16, 25, 55, 51), (24, 23, 53, 54), (48, 33, 57, 61), (33, 16, 51, 57), (3, 7, 65, 63), (7, 11, 67, 65), (89, 90, 64, 62), (62, 64, 6, 2), (11, 15, 69, 67), (90, 91, 66, 64), (64, 66, 10, 6), (97, 112, 106, 78), (91, 92, 68, 66), (66, 68, 14, 10), (82, 76, 74, 81), (80, 72, 70, 79), (86, 108, 110, 88), (96, 93, 72, 80), (99, 94, 73, 83), (98, 95, 76, 82), (83, 73, 75, 84), (40, 96, 80, 15), (92, 97, 78, 68), (15, 80, 79, 69), (68, 78, 77, 14), (88, 83, 84, 86), (101, 98, 82, 85), (100, 99, 83, 88), (85, 82, 81, 87), (72, 85, 87, 70), (71, 104, 108, 86), (93, 101, 85, 72), (88, 110, 113, 100), (71, 86, 101, 93), (79, 107, 112, 97), (87, 81, 99, 100), (86, 84, 98, 101), (69, 79, 97, 92), (14, 77, 96, 40), (84, 75, 95, 98), (81, 74, 94, 99), (77, 71, 93, 96), (77, 105, 104, 71), (67, 69, 92, 91), (65, 67, 91, 90), (63, 65, 90, 89), (106, 102, 104, 105), (112, 111, 102, 106), (111, 113, 110, 102), (102, 110, 108, 104), (103, 109, 113, 111), (107, 103, 111, 112), (70, 103, 107, 79), (78, 106, 105, 77), (100, 113, 109, 87), (87, 109, 103, 70)])
_uv = me_cube_003.uv_layers.new(name='UVMap')
_uv.uv.foreach_set('vector', [0.375, 0.875, 0.375, 1.0, 0.375, 1.0, 0.375, 0.875, 0.375, 0.875, 0.375, 1.0, 0.375, 1.0, 0.375, 0.875, 0.375, 0.1258, 0.375, 0.25, 0.375, 0.25, 0.375, 0.1258, 0.375, 0.25, 0.375, 0.375, 0.375, 0.375, 0.375, 0.25, 0.375, 0.875, 0.375, 1.0, 0.375, 1.0, 0.375, 0.875, 0.375, 0.1258, 0.375, 0.25, 0.375, 0.25, 0.375, 0.1258, 0.375, 0.25, 0.375, 0.375, 0.375, 0.375, 0.375, 0.25, 0.375, 0.1258, 0.375, 0.25, 0.375, 0.25, 0.375, 0.1258, 0.375, 0.1258, 0.375, 0.25, 0.375, 0.25, 0.375, 0.1258, 0.0, 0.0, 0.0, 0.0, 0.0, 0.0, 0.0, 0.0, 0.375, 0.25, 0.375, 0.375, 0.375, 0.375, 0.375, 0.25, 0.375, 0.875, 0.375, 1.0, 0.375, 1.0, 0.375, 0.875, 0.375, 0.875, 0.375, 1.0, 0.375, 1.0, 0.375, 0.875, 0.375, 0.375, 0.375, 0.25, 0.375, 0.25, 0.375, 0.375, 0.0, 0.0, 0.0, 0.0, 0.0, 0.0, 0.0, 0.0, 0.375, 0.1258, 0.375, 0.25, 0.375, 0.25, 0.375, 0.1258, 0.0, 0.0, 0.0, 0.0, 0.0, 0.0, 0.0, 0.0, 0.375, 0.25, 0.375, 0.375, 0.375, 0.375, 0.375, 0.25, 0.0, 0.0, 0.0, 0.0, 0.0, 0.0, 0.0, 0.0, 0.375, 0.1258, 0.375, 0.25, 0.375, 0.25, 0.375, 0.1258, 0.375, 0.875, 0.375, 1.0, 0.375, 1.0, 0.375, 0.875, 0.375, 0.25, 0.375, 0.375, 0.375, 0.375, 0.375, 0.25, 0.375, 0.25, 0.375, 0.375, 0.375, 0.375, 0.375, 0.25, 0.0, 0.0, 0.0, 0.0, 0.0, 0.0, 0.0, 0.0, 0.375, 0.1258, 0.375, 0.25, 0.375, 0.25, 0.375, 0.1258, 0.375, 0.875, 0.375, 1.0, 0.375, 1.0, 0.375, 0.875, 0.375, 0.875, 0.375, 1.0, 0.375, 1.0, 0.375, 0.875, 0.0, 0.0, 0.0, 0.0, 0.0, 0.0, 0.0, 0.0, 0.0, 0.0, 0.0, 0.0, 0.0, 0.0, 0.0, 0.0, 0.375, 0.25, 0.375, 0.1258, 0.375, 0.1258, 0.375, 0.25, 0.0, 0.0, 0.0, 0.0, 0.0, 0.0, 0.0, 0.0, 0.375, 0.0, 0.375, 0.1258, 0.375, 0.1258, 0.375, 0.0, 0.375, 0.0, 0.375, 0.1258, 0.375, 0.1258, 0.375, 0.0, 0.0, 0.0, 0.0, 0.0, 0.0, 0.0, 0.0, 0.0, 0.375, 0.0, 0.375, 0.1258, 0.375, 0.1258, 0.375, 0.0, 0.0, 0.0, 0.0, 0.0, 0.0, 0.0, 0.0, 0.0, 0.0, 0.0, 0.0, 0.0, 0.0, 0.0, 0.0, 0.0, 0.375, 0.0, 0.375, 0.1258, 0.375, 0.1258, 0.375, 0.0, 0.0, 0.0, 0.0, 0.0, 0.0, 0.0, 0.0, 0.0, 0.0, 0.0, 0.0, 0.0, 0.0, 0.0, 0.0, 0.0, 0.0, 0.0, 0.0, 0.0, 0.0, 0.0, 0.0, 0.0, 0.375, 0.0, 0.375, 0.1258, 0.375, 0.1258, 0.375, 0.0, 0.375, 0.0, 0.375, 0.1258, 0.375, 0.1258, 0.375, 0.0, 0.375, 0.0, 0.375, 0.1258, 0.375, 0.1258, 0.375, 0.0, 0.375, 0.25, 0.375, 0.375, 0.375, 0.375, 0.375, 0.25, 0.375, 0.1258, 0.375, 0.25, 0.375, 0.25, 0.375, 0.1258, 0.375, 0.1258, 0.375, 0.25, 0.375, 0.25, 0.375, 0.1258, 0.375, 0.25, 0.375, 0.375, 0.375, 0.375, 0.375, 0.25, 0.375, 0.0, 0.375, 0.1258, 0.375, 0.1258, 0.375, 0.0, 0.375, 0.0, 0.375, 0.1258, 0.375, 0.1258, 0.375, 0.0, 0.375, 1.0, 0.375, 1.0, 0.375, 1.0, 0.375, 1.0, 0.375, 0.25, 0.375, 0.375, 0.375, 0.375, 0.375, 0.25, 0.375, 0.1258, 0.375, 0.0, 0.375, 0.0, 0.375, 0.1258, 0.375, 1.0, 0.375, 1.0, 0.375, 1.0, 0.375, 1.0, 0.375, 0.875, 0.375, 0.875, 0.375, 1.0, 0.375, 1.0, 0.375, 0.875, 0.375, 0.875, 0.375, 1.0, 0.375, 1.0, 0.375, 0.1258, 0.375, 0.1258, 0.375, 0.25, 0.375, 0.25, 0.375, 0.25, 0.375, 0.25, 0.375, 0.375, 0.375, 0.375, 0.375, 0.875, 0.375, 0.875, 0.375, 1.0, 0.375, 1.0, 0.375, 0.1258, 0.375, 0.1258, 0.375, 0.25, 0.375, 0.25, 0.375, 0.25, 0.375, 0.25, 0.375, 0.375, 0.375, 0.375, 0.375, 0.1258, 0.375, 0.1258, 0.375, 0.25, 0.375, 0.25, 0.375, 0.1258, 0.375, 0.1258, 0.375, 0.25, 0.375, 0.25, 0.375, 0.25, 0.375, 0.25, 0.375, 0.375, 0.375, 0.375, 0.375, 0.875, 0.375, 0.875, 0.375, 1.0, 0.375, 1.0, 0.375, 0.875, 0.375, 0.875, 0.375, 1.0, 0.375, 1.0, 0.375, 0.375, 0.375, 0.375, 0.375, 0.25, 0.375, 0.25, 0.0, 0.0, 0.0, 0.0, 0.0, 0.0, 0.0, 0.0, 0.375, 0.1258, 0.375, 0.1258, 0.375, 0.25, 0.375, 0.25, 0.0, 0.0, 0.0, 0.0, 0.0, 0.0, 0.0, 0.0, 0.375, 0.25, 0.375, 0.25, 0.375, 0.375, 0.375, 0.375, 0.0, 0.0, 0.0, 0.0, 0.0, 0.0, 0.0, 0.0, 0.375, 0.1258, 0.375, 0.1258, 0.375, 0.25, 0.375, 0.25, 0.375, 0.875, 0.375, 0.875, 0.375, 1.0, 0.375, 1.0, 0.375, 0.25, 0.375, 0.25, 0.375, 0.375, 0.375, 0.375, 0.375, 0.25, 0.375, 0.25, 0.375, 0.375, 0.375, 0.375, 0.0, 0.0, 0.0, 0.0, 0.0, 0.0, 0.0, 0.0, 0.375, 0.1258, 0.375, 0.1258, 0.375, 0.25, 0.375, 0.25, 0.375, 0.875, 0.375, 0.875, 0.375, 1.0, 0.375, 1.0, 0.375, 0.875, 0.375, 0.875, 0.375, 1.0, 0.375, 1.0, 0.0, 0.0, 0.0, 0.0, 0.0, 0.0, 0.0, 0.0, 0.0, 0.0, 0.0, 0.0, 0.0, 0.0, 0.0, 0.0, 0.375, 0.25, 0.375, 0.25, 0.375, 0.1258, 0.375, 0.1258, 0.0, 0.0, 0.0, 0.0, 0.0, 0.0, 0.0, 0.0, 0.375, 0.0, 0.375, 0.0, 0.375, 0.1258, 0.375, 0.1258, 0.375, 0.0, 0.375, 0.0, 0.375, 0.1258, 0.375, 0.1258, 0.0, 0.0, 0.0, 0.0, 0.0, 0.0, 0.0, 0.0, 0.375, 0.0, 0.375, 0.0, 0.375, 0.1258, 0.375, 0.1258, 0.0, 0.0, 0.0, 0.0, 0.0, 0.0, 0.0, 0.0, 0.0, 0.0, 0.0, 0.0, 0.0, 0.0, 0.0, 0.0, 0.375, 0.0, 0.375, 0.0, 0.375, 0.1258, 0.375, 0.1258, 0.0, 0.0, 0.0, 0.0, 0.0, 0.0, 0.0, 0.0, 0.0, 0.0, 0.0, 0.0, 0.0, 0.0, 0.0, 0.0, 0.375, 0.0, 0.375, 0.0, 0.375, 0.1258, 0.375, 0.1258, 0.375, 0.0, 0.375, 0.0, 0.375, 0.1258, 0.375, 0.1258, 0.375, 0.0, 0.375, 0.0, 0.375, 0.1258, 0.375, 0.1258, 0.375, 0.25, 0.375, 0.25, 0.375, 0.375, 0.375, 0.375, 0.375, 0.1258, 0.375, 0.1258, 0.375, 0.25, 0.375, 0.25, 0.375, 0.1258, 0.375, 0.1258, 0.375, 0.25, 0.375, 0.25, 0.375, 0.25, 0.375, 0.25, 0.375, 0.375, 0.375, 0.375, 0.375, 0.0, 0.375, 0.0, 0.375, 0.1258, 0.375, 0.1258, 0.375, 0.0, 0.375, 0.0, 0.375, 0.1258, 0.375, 0.1258, 0.375, 1.0, 0.375, 1.0, 0.375, 1.0, 0.375, 1.0, 0.375, 0.25, 0.375, 0.25, 0.375, 0.375, 0.375, 0.375, 0.375, 0.1258, 0.375, 0.1258, 0.375, 0.0, 0.375, 0.0, 0.375, 1.0, 0.375, 1.0, 0.375, 1.0, 0.375, 1.0])
me_cube_003.materials.append(mat_cal_as)
me_cube_003.use_mirror_vertex_groups = False
me_cube_003.update()
me_cube_005 = bpy.data.meshes.new('Cube.005')
me_cube_005.from_pydata([(-0.2467, -0.151, 0.1743), (-0.2567, -0.2692, 0.1486), (-0.1223, -0.1163, 0.175), (-0.08377, -0.3067, 0.1469), (-0.2663, -0.2527, 0.1543), (-0.07432, -0.1784, 0.1628), (-0.2763, -0.1079, -0.09919), (-0.2573, -0.3375, -0.09034), (-0.07518, -0.03748, -0.08643), (-0.08432, -0.3749, -0.09195), (-0.2668, -0.2165, -0.09336), (-0.07486, -0.177, -0.08773), (-0.3955, 0.2836, -0.02095), (-0.4097, 0.3188, -0.09593), (-0.1312, 0.3366, 0.03152), (-0.2685, 0.3235, -0.004929), (-0.2674, 0.397, -0.09528), (-0.08432, 0.3041, -0.08503), (-0.3067, 0.07228, 0.06806), (-0.3736, 0.1299, -0.1005), (-0.1162, 0.1595, -0.008135), (-0.08464, 0.1601, -0.1017)], [], [(3, 1, 7, 9), (2, 5, 11, 8), (10, 11, 9, 7), (6, 8, 11, 10), (1, 4, 10, 7), (5, 3, 9, 11), (4, 0, 6, 10), (8, 6, 19, 13, 16, 17, 21), (20, 21, 17, 14), (19, 18, 12, 13), (0, 2, 20, 18), (16, 15, 14, 17), (12, 15, 16, 13), (6, 0, 18, 19), (2, 8, 21, 20), (18, 20, 14, 15, 12)])
_uv = me_cube_005.uv_layers.new(name='UVMap')
_uv.uv.foreach_set('vector', [0.375, 0.875, 0.375, 1.0, 0.375, 1.0, 0.375, 0.875, 0.0, 0.0, 0.0, 0.0, 0.0, 0.0, 0.0, 0.0, 0.125, 0.6242, 0.25, 0.6242, 0.25, 0.75, 0.125, 0.75, 0.125, 0.5, 0.25, 0.5, 0.25, 0.6242, 0.125, 0.6242, 0.375, 0.0, 0.375, 0.1258, 0.375, 0.1258, 0.375, 0.0, 0.0, 0.0, 0.0, 0.0, 0.0, 0.0, 0.0, 0.0, 0.375, 0.1258, 0.375, 0.25, 0.375, 0.25, 0.375, 0.1258, 0.25, 0.5, 0.125, 0.5, 0.125, 0.5, 0.125, 0.5, 0.2278, 0.5, 0.25, 0.5, 0.25, 0.5, 0.0, 0.0, 0.0, 0.0, 0.0, 0.0, 0.0, 0.0, 0.375, 0.25, 0.375, 0.25, 0.375, 0.25, 0.375, 0.25, 0.375, 0.25, 0.375, 0.375, 0.375, 0.375, 0.375, 0.25, 0.375, 0.3528, 0.375, 0.3475, 0.375, 0.375, 0.375, 0.375, 0.375, 0.25, 0.375, 0.3475, 0.375, 0.3528, 0.375, 0.25, 0.375, 0.25, 0.375, 0.25, 0.375, 0.25, 0.375, 0.25, 0.0, 0.0, 0.0, 0.0, 0.0, 0.0, 0.0, 0.0, 0.375, 0.25, 0.375, 0.375, 0.375, 0.375, 0.375, 0.3475, 0.375, 0.25])
me_cube_005.materials.append(mat_sapata)
me_cube_005.use_mirror_vertex_groups = False
me_cube_005.update()
me_cube_006 = bpy.data.meshes.new('Cube.006')
me_cube_006.from_pydata([(0.2467, -0.151, 0.1743), (0.2567, -0.2692, 0.1486), (0.132, -0.1063, 0.175), (0.08377, -0.3067, 0.1469), (0.2663, -0.2527, 0.1543), (0.0841, -0.1683, 0.1628), (0.2763, -0.1079, -0.09919), (0.2573, -0.3375, -0.09034), (0.08496, -0.02744, -0.08643), (0.08432, -0.3749, -0.09195), (0.2668, -0.2165, -0.09336), (0.08464, -0.1669, -0.08773), (0.3955, 0.2836, -0.02095), (0.4097, 0.3188, -0.09593), (0.1312, 0.3366, 0.03152), (0.2685, 0.3235, -0.004929), (0.2674, 0.397, -0.09528), (0.08432, 0.3041, -0.08503), (0.3067, 0.07228, 0.06806), (0.3736, 0.1299, -0.1005), (0.1162, 0.1595, -0.008135), (0.08464, 0.1601, -0.1017)], [], [(3, 9, 7, 1), (2, 8, 11, 5), (10, 7, 9, 11), (6, 10, 11, 8), (1, 7, 10, 4), (5, 11, 9, 3), (4, 10, 6, 0), (8, 21, 17, 16, 13, 19, 6), (20, 14, 17, 21), (19, 13, 12, 18), (0, 18, 20, 2), (16, 17, 14, 15), (12, 13, 16, 15), (6, 19, 18, 0), (2, 20, 21, 8), (18, 12, 15, 14, 20)])
_uv = me_cube_006.uv_layers.new(name='UVMap')
_uv.uv.foreach_set('vector', [0.375, 0.875, 0.375, 0.875, 0.375, 1.0, 0.375, 1.0, 0.0, 0.0, 0.0, 0.0, 0.0, 0.0, 0.0, 0.0, 0.125, 0.6242, 0.125, 0.75, 0.25, 0.75, 0.25, 0.6242, 0.125, 0.5, 0.125, 0.6242, 0.25, 0.6242, 0.25, 0.5, 0.375, 0.0, 0.375, 0.0, 0.375, 0.1258, 0.375, 0.1258, 0.0, 0.0, 0.0, 0.0, 0.0, 0.0, 0.0, 0.0, 0.375, 0.1258, 0.375, 0.1258, 0.375, 0.25, 0.375, 0.25, 0.25, 0.5, 0.25, 0.5, 0.25, 0.5, 0.2278, 0.5, 0.125, 0.5, 0.125, 0.5, 0.125, 0.5, 0.0, 0.0, 0.0, 0.0, 0.0, 0.0, 0.0, 0.0, 0.375, 0.25, 0.375, 0.25, 0.375, 0.25, 0.375, 0.25, 0.375, 0.25, 0.375, 0.25, 0.375, 0.375, 0.375, 0.375, 0.375, 0.3528, 0.375, 0.375, 0.375, 0.375, 0.375, 0.3475, 0.375, 0.25, 0.375, 0.25, 0.375, 0.3528, 0.375, 0.3475, 0.375, 0.25, 0.375, 0.25, 0.375, 0.25, 0.375, 0.25, 0.0, 0.0, 0.0, 0.0, 0.0, 0.0, 0.0, 0.0, 0.375, 0.25, 0.375, 0.25, 0.375, 0.3475, 0.375, 0.375, 0.375, 0.375])
me_cube_006.materials.append(mat_sapata)
me_cube_006.use_mirror_vertex_groups = False
me_cube_006.update()
me_cube_007 = bpy.data.meshes.new('Cube.007')
me_cube_007.from_pydata([(-0.1756, -0.03802, 0.06515), (0.0002025, -0.0006732, 0.08919), (-0.1528, -0.004276, -0.07807), (0.1722, -0.03802, 0.06515), (0.1494, -0.004276, -0.07807), (0.06216, 0.02525, -0.04643), (-0.003231, 0.02851, 0.02284), (-0.05235, 0.0315, -0.03974), (-0.2506, -0.2299, 0.08645), (-0.2313, -0.2026, 0.03997), (-0.2168, -0.1691, -0.00822), (0.2532, -0.2321, 0.08551), (0.2446, -0.1998, 0.039), (0.228, -0.1664, -0.008567)], [], [(2, 0, 1, 6, 7), (4, 5, 6, 1, 3), (11, 3, 13, 12), (8, 0, 10, 9)])
_uv = me_cube_007.uv_layers.new(name='UVMap')
_uv.uv.foreach_set('vector', [0.4375, 0.25, 0.5, 0.25, 0.5, 0.375, 0.4627, 0.375, 0.4375, 0.3353, 0.4375, 0.25, 0.4375, 0.3204, 0.4627, 0.375, 0.5, 0.375, 0.5, 0.25, 0.0, 0.0, 0.0, 0.0, 0.0, 0.0, 0.0, 0.0, 0.0, 0.0, 0.0, 0.0, 0.0, 0.0, 0.0, 0.0])
me_cube_007.materials.append(mat_material_001)
me_cube_007.use_mirror_vertex_groups = False
me_cube_007.update()
arm_armature_001 = bpy.data.armatures.new('Armature.001')  # bones are not reproduced

# ---- objects
ob_cube = bpy.data.objects.new('Cube', me_cube)
ob_cube_001 = bpy.data.objects.new('Cube.001', me_cube_002)
ob_cube_002 = bpy.data.objects.new('Cube.002', me_cube_003)
ob_cube_003 = bpy.data.objects.new('Cube.003', me_cube_005)
ob_cube_004 = bpy.data.objects.new('Cube.004', me_cube_006)
ob_cube_005 = bpy.data.objects.new('Cube.005', me_cube_007)
ob_armature = bpy.data.objects.new('Armature', arm_armature_001)

# ---- transforms, parenting, visibility, modifiers, constraints
ob_cube.parent = ob_armature
ob_cube.location = (0.0, 0.0, 1.0)
ob_cube.lock_rotations_4d = False
ob_cube.empty_display_type = 'ARROWS'
ob_cube.lineart.crease_threshold = 0.0
_vg = ob_cube.vertex_groups.new(name='Bone')
for _i, _w in zip([1, 3, 4, 6, 8, 9, 10, 11, 12, 13, 14, 15, 17, 18, 20, 21, 22, 23, 24, 25, 27, 51, 54, 55, 56, 57, 58, 158, 159, 160, 161, 162, 163, 165, 193, 194, 221, 223, 224, 225, 226, 227, 229, 230, 231, 232, 233, 255, 257, 258, 259, 260, 261, 346, 347, 348, 349, 373, 374], [0.5701, 0.6808, 0.1213, 0.8999, 0.1285, 0.3016, 0.748, 0.1287, 0.6873, 0.75, 0.9309, 0.6972, 0.0365, 0.08754, 0.08325, 0.09077, 0.002753, 0.09289, 0.02977, 0.0128, 0.001045, 0.6271, 0.2263, 0.6947, 0.008315, 0.07457, 0.01029, 0.3138, 0.4679, 0.06814, 0.8055, 0.04376, 0.06756, 0.08167, 0.3965, 0.04705, 0.5701, 0.6808, 0.1285, 0.3016, 0.6873, 0.6972, 0.0365, 0.08325, 0.09077, 0.02977, 0.0128, 0.6271, 0.2263, 0.6947, 0.008314, 0.07457, 0.01029, 0.3138, 0.4679, 0.04376, 0.06756, 0.3965, 0.04705]): _vg.add([_i], _w, 'REPLACE')
_vg = ob_cube.vertex_groups.new(name='Bone.001')
for _i, _w in zip([1, 3, 8, 9, 10, 11, 12, 13, 14, 15, 16, 17, 18, 19, 51, 54, 55, 56, 71, 75, 221, 223, 224, 225, 226, 227, 228, 229, 255, 257, 258, 259, 272, 276], [0.04154, 0.0369, 0.5307, 0.5292, 0.1677, 0.6939, 0.1092, 0.0553, 0.04066, 0.1724, 0.1018, 0.1381, 0.6647, 0.1145, 0.04187, 0.5381, 0.1535, 0.08954, 0.03272, 0.05256, 0.04154, 0.0369, 0.5307, 0.5292, 0.1092, 0.1724, 0.1018, 0.1381, 0.04186, 0.5381, 0.1535, 0.08954, 0.0327, 0.05256]): _vg.add([_i], _w, 'REPLACE')
_vg = ob_cube.vertex_groups.new(name='Bone.002')
for _i, _w in zip([2, 5, 11, 16, 19, 108, 109, 222, 228, 308], [0.02138, 0.295, 0.08875, 0.01907, 0.609, 0.004829, 0.1753, 0.03169, 0.02024, 0.05225]): _vg.add([_i], _w, 'REPLACE')
_vg = ob_cube.vertex_groups.new(name='Ombro.L')
for _i, _w in zip([0, 2, 5, 8, 9, 11, 15, 16, 17, 18, 19, 52, 54, 55, 56, 71, 72, 73, 74, 75, 76, 77, 78, 81, 108, 109, 110, 111, 308, 309], [0.8501, 0.7863, 0.2851, 0.2136, 0.07818, 0.01487, 0.03902, 0.6119, 0.5157, 0.04343, 0.1029, 0.806, 0.1354, 0.003304, 0.548, 0.2684, 0.1264, 0.1203, 0.09648, 0.2259, 0.0798, 0.003163, 0.01276, 0.02967, 0.6354, 0.253, 0.1564, 0.07724, 0.07213, 0.01371]): _vg.add([_i], _w, 'REPLACE')
_vg = ob_cube.vertex_groups.new(name='Braço.L')
for _i, _w in zip([0, 2, 8, 9, 16, 17, 52, 54, 56, 71, 72, 73, 74, 75, 76, 77, 78, 79, 80, 81, 82, 83, 84, 85, 86, 87, 88, 89, 90, 91, 92, 93, 94], [0.08072, 0.1156, 0.08633, 0.03128, 0.2118, 0.276, 0.1253, 0.06756, 0.32, 0.6572, 0.8538, 0.8657, 0.8925, 0.6912, 0.9002, 0.9627, 0.9603, 0.9747, 0.9819, 0.9392, 0.9888, 0.9038, 0.9242, 0.9035, 0.9396, 0.8846, 0.9497, 0.08332, 0.075, 0.05953, 0.07843, 0.07795, 0.07248]): _vg.add([_i], _w, 'REPLACE')
_vg = ob_cube.vertex_groups.new(name='Braço.L.001')
for _i, _w in zip([83, 84, 85, 86, 87, 88, 89, 90, 91, 92, 93, 94, 95, 96, 97, 98, 99, 100, 101, 102, 103, 104, 105], [0.095, 0.07483, 0.09619, 0.05982, 0.1119, 0.04984, 0.9158, 0.9241, 0.94, 0.9234, 0.9155, 0.9254, 0.9562, 0.9214, 0.9522, 0.9594, 0.2978, 0.9575, 0.05303, 0.06153, 0.05004, 0.05202, 0.0268]): _vg.add([_i], _w, 'REPLACE')
_vg = ob_cube.vertex_groups.new(name='Braço.L.002')
for _i, _w in zip([95, 96, 97, 98, 99, 100, 101, 102, 103, 104, 105, 106, 112, 113, 114, 115, 116, 117, 118, 119, 120, 121, 122, 123], [0.03571, 0.07721, 0.04333, 0.03061, 0.7018, 0.03473, 0.9469, 0.9384, 0.9499, 0.948, 0.9616, 0.9838, 0.9943, 0.994, 0.9981, 0.997, 0.9992, 0.9999, 0.9996, 0.9994, 0.9999, 0.9998, 1.0, 1.0]): _vg.add([_i], _w, 'REPLACE')
_vg = ob_cube.vertex_groups.new(name='Bone.004')
for _i, _w in zip([0, 5, 7, 18, 52, 53, 107, 108, 109, 110, 111, 124, 126, 128, 131, 132, 134, 139, 141, 142, 143, 144, 145, 220, 308, 309, 322, 324, 326, 329, 331, 332, 333], [0.05135, 0.0864, 0.9501, 0.1003, 0.005491, 0.8633, 0.9557, 0.1498, 0.2438, 0.148, 0.07719, 0.1362, 0.3168, 0.3033, 0.002001, 0.2958, 0.1693, 0.9858, 0.04967, 0.08223, 0.08966, 0.07237, 0.03888, 0.06863, 0.3143, 0.1844, 0.1362, 0.3168, 0.3033, 0.002001, 0.04967, 0.08223, 0.08966]): _vg.add([_i], _w, 'REPLACE')
_vg = ob_cube.vertex_groups.new(name='Bone.005')
for _i, _w in zip([5, 53, 108, 109, 110, 111, 124, 125, 126, 127, 128, 129, 130, 131, 132, 133, 134, 135, 136, 137, 138, 140, 141, 142, 143, 144, 145, 256, 308, 309, 322, 323, 324, 325, 326, 327, 328, 329, 330, 331, 332, 333], [0.03158, 0.105, 0.1337, 0.1105, 0.663, 0.7725, 0.8638, 0.9899, 0.6832, 0.9864, 0.6967, 0.982, 0.9942, 0.974, 0.7042, 0.9929, 0.8307, 0.9933, 0.9793, 0.9771, 0.9815, 0.9984, 0.9502, 0.9178, 0.9103, 0.9276, 0.9556, 0.05269, 0.209, 0.6796, 0.8638, 0.9899, 0.6832, 0.9864, 0.6967, 0.982, 0.9942, 0.974, 0.9793, 0.9502, 0.9178, 0.9103]): _vg.add([_i], _w, 'REPLACE')
_vg = ob_cube.vertex_groups.new(name='Ombro.R')
for _i, _w in zip([5, 11, 18, 19, 108, 109, 111, 220, 222, 224, 225, 227, 228, 229, 256, 257, 258, 259, 272, 273, 274, 275, 276, 277, 278, 279, 282, 308, 309], [0.2609, 0.01333, 0.04292, 0.09795, 0.008884, 0.1902, 0.03608, 0.8328, 0.7778, 0.2131, 0.07801, 0.03884, 0.6107, 0.5145, 0.7854, 0.1352, 0.003187, 0.5476, 0.2676, 0.125, 0.1181, 0.09463, 0.2249, 0.07971, 0.002977, 0.01219, 0.02931, 0.3057, 0.07636]): _vg.add([_i], _w, 'REPLACE')
_vg = ob_cube.vertex_groups.new(name='Braço.R')
for _i, _w in zip([220, 222, 224, 225, 228, 229, 256, 257, 259, 272, 273, 274, 275, 276, 277, 278, 279, 280, 281, 282, 283, 284, 285, 286, 287, 288, 289, 290, 291, 292, 293, 294, 295, 308], [0.08138, 0.1131, 0.08625, 0.03128, 0.2115, 0.2761, 0.1127, 0.06754, 0.3199, 0.657, 0.8533, 0.8647, 0.8923, 0.6912, 0.9002, 0.9626, 0.9602, 0.9746, 0.9818, 0.9392, 0.9888, 0.9038, 0.9243, 0.9036, 0.9395, 0.8841, 0.9496, 0.08315, 0.07621, 0.06129, 0.07586, 0.07334, 0.07144, 0.02748]): _vg.add([_i], _w, 'REPLACE')
_vg = ob_cube.vertex_groups.new(name='Braço.R.001')
for _i, _w in zip([284, 285, 286, 287, 288, 289, 290, 291, 292, 293, 294, 295, 296, 297, 298, 299, 300, 301, 302, 303, 304, 305, 306], [0.09501, 0.07478, 0.09612, 0.05997, 0.1123, 0.04997, 0.916, 0.9232, 0.9385, 0.926, 0.9204, 0.9265, 0.9604, 0.9481, 0.9758, 0.9636, 0.2899, 0.9573, 0.05325, 0.06258, 0.05085, 0.05195, 0.02579]): _vg.add([_i], _w, 'REPLACE')
_vg = ob_cube.vertex_groups.new(name='Braço.R.002')
for _i, _w in zip([296, 297, 299, 300, 301, 302, 303, 304, 305, 306, 307, 310, 311, 312, 313, 314, 315, 316, 317, 318, 319, 320, 321], [0.02754, 0.05094, 0.02232, 0.7097, 0.03508, 0.9467, 0.9374, 0.9491, 0.948, 0.9621, 0.9838, 0.9942, 0.9939, 0.9981, 0.997, 0.9992, 0.9999, 0.9996, 0.9994, 0.9999, 0.9998, 1.0, 1.0]): _vg.add([_i], _w, 'REPLACE')
_vg = ob_cube.vertex_groups.new(name='Perna.L')
for _i, _w in zip([1, 3, 4, 6, 12, 13, 15, 20, 21, 22, 23, 24, 25, 26, 27, 30, 39, 51, 55, 57, 58, 61, 65, 158, 159, 160, 161, 162, 163, 164, 165, 166, 167, 168, 169, 172, 181, 193, 194, 195, 198, 202, 221, 230, 243, 266, 346, 347, 348, 349, 361, 373, 380], [0.1697, 0.1165, 0.3933, 0.01287, 0.07844, 0.07449, 0.002316, 0.408, 0.4073, 0.392, 0.3843, 0.2017, 0.1451, 0.2466, 0.1007, 0.3307, 0.07095, 0.142, 0.04651, 0.4187, 0.1626, 0.3483, 0.005174, 0.3029, 0.2355, 0.3751, 0.06423, 0.426, 0.4195, 0.381, 0.3882, 0.2099, 0.1495, 0.2399, 0.1019, 0.3307, 0.07095, 0.2682, 0.4326, 0.1683, 0.3483, 0.005174, 0.02234, 0.006255, 0.07095, 0.005174, 0.06894, 0.01292, 0.01397, 0.0005665, 0.07095, 0.03409, 0.005174]): _vg.add([_i], _w, 'REPLACE')
_vg = ob_cube.vertex_groups.new(name='Perna.L.001')
for _i, _w in zip([1, 3, 4, 12, 15, 20, 21, 22, 23, 24, 25, 26, 27, 28, 29, 30, 31, 32, 33, 34, 39, 40, 41, 42, 47, 48, 49, 51, 55, 57, 58, 59, 60, 61, 62, 65, 66, 70, 146, 147, 148, 149, 150, 151, 152, 153, 154, 155, 156, 157, 158, 159, 160, 161, 162, 163, 164, 165, 166, 167, 168, 169, 170, 171, 172, 173, 174, 175, 176, 181, 182, 183, 184, 189, 190, 191, 193, 194, 195, 196, 197, 198, 199, 202, 203, 207, 208, 209, 210, 211, 212, 213, 214, 215, 216, 217, 218, 219, 235, 243, 246, 353, 361, 364], [0.1632, 0.1277, 0.03011, 0.06893, 0.004589, 0.4658, 0.4673, 0.0936, 0.06861, 0.7215, 0.7858, 0.2439, 0.3863, 0.9603, 0.9649, 0.1689, 0.4764, 0.938, 0.8971, 0.9305, 0.8186, 0.9851, 0.9856, 0.9341, 0.09449, 0.05447, 0.06551, 0.1504, 0.04503, 0.488, 0.7854, 0.5, 0.9786, 0.1514, 0.9364, 0.9243, 0.9897, 0.05439, 0.9339, 0.9582, 0.8881, 0.9842, 0.9931, 0.9946, 0.269, 0.2139, 0.2748, 0.9591, 0.9948, 0.1731, 0.298, 0.2546, 0.09084, 0.01606, 0.4857, 0.4798, 0.1114, 0.07101, 0.7311, 0.7904, 0.2552, 0.3871, 0.9603, 0.9649, 0.1689, 0.4764, 0.938, 0.8971, 0.9305, 0.8186, 0.9851, 0.9856, 0.9341, 0.09448, 0.05446, 0.06551, 0.2821, 0.5027, 0.7917, 0.5, 0.9786, 0.1514, 0.9364, 0.9243, 0.9897, 0.05439, 0.9339, 0.9582, 0.8881, 0.9842, 0.9931, 0.9946, 0.269, 0.2139, 0.2748, 0.9591, 0.9948, 0.1731, 0.009164, 0.02508, 0.05874, 0.009164, 0.02508, 0.05874]): _vg.add([_i], _w, 'REPLACE')
_vg = ob_cube.vertex_groups.new(name='Perna.L.002')
for _i, _w in zip([32, 33, 34, 35, 36, 37, 38, 43, 44, 45, 46, 47, 48, 49, 50, 62, 63, 64, 67, 68, 69, 70, 146, 147, 148, 152, 153, 154, 155, 157, 174, 175, 176, 177, 178, 179, 180, 185, 186, 187, 188, 189, 190, 191, 192, 199, 200, 201, 204, 205, 206, 207, 208, 209, 210, 214, 215, 216, 217, 219, 398, 399, 400, 401, 402, 403, 405, 406, 407, 408, 409, 416, 418], [0.06105, 0.09204, 0.0668, 0.9998, 0.9998, 0.9998, 0.9998, 0.993, 0.993, 0.999, 0.9966, 0.9053, 0.945, 0.9344, 0.9906, 0.06113, 0.9998, 0.9999, 0.9974, 0.9982, 0.9889, 0.9455, 0.06609, 0.03366, 0.1119, 0.731, 0.7861, 0.7252, 0.03183, 0.8269, 0.06105, 0.09204, 0.0668, 0.9999, 1.0, 0.9997, 0.9998, 0.9931, 0.9932, 0.999, 0.9967, 0.9053, 0.945, 0.9344, 0.9906, 0.06113, 1.0, 0.9997, 0.9974, 0.9981, 0.9889, 0.9455, 0.06609, 0.03366, 0.1119, 0.731, 0.7861, 0.7252, 0.03183, 0.8269, 0.5771, 0.5431, 0.7708, 0.6566, 0.5431, 0.8051, 0.4123, 0.05846, 0.4408, 0.09772, 0.1, 0.02688, 0.01677]): _vg.add([_i], _w, 'REPLACE')
_vg = ob_cube.vertex_groups.new(name='Perna.L.003')
for _i, _w in zip([398, 399, 400, 401, 402, 403, 404, 405, 406, 407, 408, 409, 410, 411, 412, 413, 414, 415, 416, 417, 418, 419], [0.4229, 0.4569, 0.2292, 0.3434, 0.4569, 0.1949, 0.9772, 0.5877, 0.9415, 0.5592, 0.9023, 0.9, 0.9961, 0.9982, 0.9977, 0.9979, 0.9997, 1.004, 0.9616, 0.9894, 0.9666, 1.016]): _vg.add([_i], _w, 'REPLACE')
_vg = ob_cube.vertex_groups.new(name='Perna.R')
for _i, _w in zip([1, 4, 6, 13, 20, 22, 23, 26, 27, 30, 39, 61, 65, 158, 159, 160, 161, 162, 163, 164, 165, 168, 169, 172, 181, 193, 198, 202, 221, 223, 226, 227, 230, 231, 232, 233, 243, 255, 258, 260, 261, 266, 346, 347, 348, 349, 350, 351, 361, 373, 374, 375, 380], [0.02234, 0.3933, 0.01287, 0.07449, 0.006255, 0.392, 0.3843, 0.2466, 0.1007, 0.3307, 0.07095, 0.3483, 0.005174, 0.06894, 0.01292, 0.3751, 0.06423, 0.01397, 0.0005665, 0.381, 0.3882, 0.2399, 0.1019, 0.3307, 0.07095, 0.03409, 0.3483, 0.005174, 0.1697, 0.1165, 0.07844, 0.002316, 0.408, 0.4073, 0.2017, 0.1451, 0.07095, 0.142, 0.04651, 0.4187, 0.1626, 0.005174, 0.3029, 0.2355, 0.426, 0.4195, 0.2099, 0.1495, 0.07095, 0.2682, 0.4326, 0.1683, 0.005174]): _vg.add([_i], _w, 'REPLACE')
_vg = ob_cube.vertex_groups.new(name='Perna.R.001')
for _i, _w in zip([4, 22, 23, 26, 27, 29, 30, 31, 39, 42, 59, 61, 160, 161, 164, 165, 168, 169, 171, 172, 173, 181, 184, 196, 198, 221, 223, 226, 227, 230, 231, 232, 233, 234, 235, 236, 237, 238, 243, 244, 245, 246, 251, 252, 253, 255, 258, 260, 261, 262, 263, 266, 267, 271, 334, 335, 336, 337, 338, 339, 340, 341, 342, 343, 344, 345, 346, 347, 348, 349, 350, 351, 352, 353, 354, 355, 356, 361, 362, 363, 364, 369, 370, 371, 373, 374, 375, 376, 377, 380, 381, 385, 386, 387, 388, 389, 390, 391, 392, 393, 394, 395, 396, 397], [0.03011, 0.0936, 0.06861, 0.2439, 0.3863, 0.009164, 0.1689, 0.4764, 0.02508, 0.05874, 0.5, 0.1514, 0.09084, 0.01606, 0.1114, 0.07101, 0.2552, 0.3871, 0.009164, 0.1689, 0.4764, 0.02508, 0.05874, 0.5, 0.1514, 0.1632, 0.1277, 0.06893, 0.004589, 0.4658, 0.4673, 0.7215, 0.7858, 0.9603, 0.9649, 0.938, 0.8971, 0.9305, 0.8186, 0.9851, 0.9856, 0.9341, 0.09449, 0.05447, 0.06551, 0.1504, 0.04503, 0.488, 0.7854, 0.9786, 0.9364, 0.9243, 0.9897, 0.05439, 0.9339, 0.9582, 0.8881, 0.9842, 0.9931, 0.9946, 0.269, 0.2139, 0.2748, 0.9591, 0.9948, 0.1731, 0.298, 0.2546, 0.4857, 0.4798, 0.7311, 0.7904, 0.9603, 0.9649, 0.938, 0.8971, 0.9305, 0.8186, 0.9851, 0.9856, 0.9341, 0.09448, 0.05446, 0.06551, 0.2821, 0.5027, 0.7917, 0.9786, 0.9364, 0.9243, 0.9897, 0.05439, 0.9339, 0.9582, 0.8881, 0.9842, 0.9931, 0.9946, 0.269, 0.2139, 0.2748, 0.9591, 0.9948, 0.1731]): _vg.add([_i], _w, 'REPLACE')
_vg = ob_cube.vertex_groups.new(name='Perna.R.002')
for _i, _w in zip([236, 237, 238, 239, 240, 241, 242, 247, 248, 249, 250, 251, 252, 253, 254, 263, 264, 265, 268, 269, 270, 271, 334, 335, 336, 340, 341, 342, 343, 345, 354, 355, 356, 357, 358, 359, 360, 365, 366, 367, 368, 369, 370, 371, 372, 377, 378, 379, 382, 383, 384, 385, 386, 387, 388, 392, 393, 394, 395, 397, 420, 421, 422, 423, 424, 425, 426, 427, 428, 429, 430, 431, 438, 440], [0.06105, 0.09204, 0.0668, 0.9998, 0.9998, 0.9998, 0.9998, 0.993, 0.993, 0.999, 0.9966, 0.9053, 0.945, 0.9344, 0.9906, 0.06113, 0.9998, 0.9999, 0.9974, 0.9982, 0.9889, 0.9455, 0.06609, 0.03366, 0.1119, 0.731, 0.7861, 0.7252, 0.03183, 0.8269, 0.06105, 0.09204, 0.0668, 0.9999, 1.0, 0.9997, 0.9998, 0.9931, 0.9932, 0.999, 0.9967, 0.9053, 0.945, 0.9344, 0.9906, 0.06113, 1.0, 0.9997, 0.9974, 0.9981, 0.9889, 0.9455, 0.06609, 0.03366, 0.1119, 0.731, 0.7861, 0.7252, 0.03183, 0.8269, 0.5777, 0.5435, 0.7708, 0.6567, 0.5435, 0.8051, 0.007801, 0.4125, 0.05902, 0.4409, 0.09888, 0.1003, 0.0264, 0.01238]): _vg.add([_i], _w, 'REPLACE')
_vg = ob_cube.vertex_groups.new(name='Perna.R.003')
for _i, _w in zip([420, 421, 422, 423, 424, 425, 426, 427, 428, 429, 430, 431, 432, 433, 434, 435, 436, 437, 438, 439, 440, 441], [0.4223, 0.4565, 0.2292, 0.3433, 0.4565, 0.1949, 0.9711, 0.5875, 0.941, 0.5591, 0.9011, 0.8997, 0.9961, 0.9976, 0.997, 0.998, 0.9994, 1.001, 0.9618, 0.995, 0.9688, 1.016]): _vg.add([_i], _w, 'REPLACE')
_m = ob_cube.modifiers.new('Armature', 'ARMATURE')
_m.object = ob_armature
ob_cube_001.location = (0.0, 0.0, 1.0)
ob_cube_001.lock_rotations_4d = False
ob_cube_001.empty_display_type = 'ARROWS'
ob_cube_001.lineart.crease_threshold = 0.0
ob_cube_002.location = (2.301e-08, -0.02802, -1.0)
ob_cube_002.lock_rotations_4d = False
ob_cube_002.empty_display_type = 'ARROWS'
ob_cube_002.lineart.crease_threshold = 0.0
ob_cube_003.location = (0.02628, 0.08298, -2.298)
ob_cube_003.scale = (1.156, 1.053, 1.537)
ob_cube_003.lock_rotations_4d = False
ob_cube_003.empty_display_type = 'ARROWS'
ob_cube_003.lineart.crease_threshold = 0.0
ob_cube_004.location = (-0.02835, 0.08878, -2.298)
ob_cube_004.scale = (1.156, 1.053, 1.537)
ob_cube_004.lock_rotations_4d = False
ob_cube_004.empty_display_type = 'ARROWS'
ob_cube_004.lineart.crease_threshold = 0.0
ob_cube_005.location = (0.001695, 0.2342, 1.794)
ob_cube_005.lock_rotations_4d = False
ob_cube_005.empty_display_type = 'ARROWS'
ob_cube_005.lineart.crease_threshold = 0.0
ob_armature.location = (0.0, 0.0, 0.0)

# ---- collection membership
col_collection.objects.link(ob_cube)
col_collection.objects.link(ob_cube_001)
col_collection.objects.link(ob_cube_002)
col_collection.objects.link(ob_cube_003)
col_collection.objects.link(ob_cube_004)
col_collection.objects.link(ob_cube_005)
col_collection.objects.link(ob_armature)

# ---- scene / render settings (as saved in the file)
scene.frame_start = 1; scene.frame_end = 250; scene.frame_set(25)
scene.render.engine = 'BLENDER_EEVEE_NEXT'
scene.cycles.sampling_pattern = 'TABULATED_SOBOL'
scene.cycles.use_light_tree = False
scene.view_settings.view_transform = 'Filmic'
bpy.context.view_layer.update()

# ---- added for rendering (the .blend has no active camera and no usable light): camera, sun
cam_auto = bpy.data.cameras.new('AutoCamera')
cam_auto.lens = 50.0
cam_auto.sensor_width = 36.0
cam_auto.clip_end = 1000.0
ob_auto_camera = bpy.data.objects.new('AutoCamera', cam_auto)
scene.collection.objects.link(ob_auto_camera)
ob_auto_camera.location = (5.40388, -6.44022, 4.16178)
ob_auto_camera.rotation_euler = (1.09748, -7.21219e-08, 0.694738)
scene.camera = ob_auto_camera
light_auto_sun = bpy.data.lights.new('AutoSun', 'SUN')
light_auto_sun.energy = 3.0
light_auto_sun.angle = 0.0523599
ob_auto_sun = bpy.data.objects.new('AutoSun', light_auto_sun)
scene.collection.objects.link(ob_auto_sun)
ob_auto_sun.rotation_euler = (0.872665, 0.174533, 0.523599)
bpy.context.view_layer.update()
